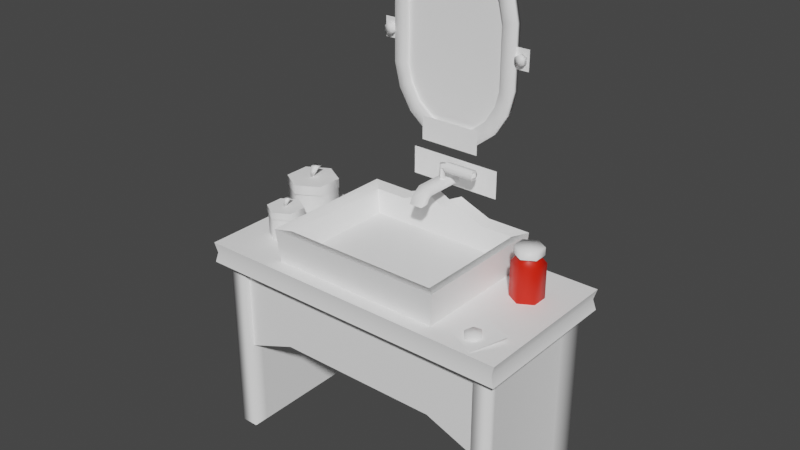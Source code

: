 # Source: 3160_PorcelainSink.blend  (saved by Blender 2.90.8; exported with 4.5.12 LTS)
import bpy
from mathutils import Matrix  # noqa: F401  (used for matrix-valued properties, if any)

bpy.ops.wm.read_factory_settings(use_empty=True)
scene = bpy.context.scene
scene.name = 'Scene'

# ---- materials (node trees are filled in below, after node groups)
mat_material = bpy.data.materials.new('Material')
mat_material.use_transparent_shadow = False
mat_material_001 = bpy.data.materials.new('Material.001')
mat_material_001.use_transparent_shadow = False

# ---- material node trees
mat_material.use_nodes = True; mat_material.node_tree.nodes.clear()
_N = mat_material.node_tree.nodes; _L = mat_material.node_tree.links
n0 = _N.new('ShaderNodeBsdfPrincipled'); n0.name = 'Principled BSDF'; n0.location = (10, 300)
n0.distribution = 'GGX'
n0.subsurface_method = 'BURLEY'
n0.inputs[0].default_value = (1.0, 1.0, 1.0, 1.0)
n0.inputs[3].default_value = 1.45
n0.inputs[27].default_value = (0.0, 0.0, 0.0, 1.0)
n0.inputs[28].default_value = 1.0
n1 = _N.new('ShaderNodeOutputMaterial'); n1.name = 'Material Output'; n1.location = (300, 300)
_L.new(n0.outputs[0], n1.inputs[0])
n1.is_active_output = True
mat_material_001.use_nodes = True; mat_material_001.node_tree.nodes.clear()
_N = mat_material_001.node_tree.nodes; _L = mat_material_001.node_tree.links
n0 = _N.new('ShaderNodeBsdfPrincipled'); n0.name = 'Principled BSDF'; n0.location = (10, 300)
n0.distribution = 'GGX'
n0.subsurface_method = 'BURLEY'
n0.inputs[0].default_value = (0.8, 0.01238, 0.0, 1.0)
n0.inputs[3].default_value = 1.45
n0.inputs[27].default_value = (0.0, 0.0, 0.0, 1.0)
n0.inputs[28].default_value = 1.0
n1 = _N.new('ShaderNodeOutputMaterial'); n1.name = 'Material Output'; n1.location = (300, 300)
_L.new(n0.outputs[0], n1.inputs[0])
n1.is_active_output = True

# ---- world
world_world = bpy.data.worlds.new('World'); scene.world = world_world
world_world.use_nodes = True; world_world.node_tree.nodes.clear()
_N = world_world.node_tree.nodes; _L = world_world.node_tree.links
n0 = _N.new('ShaderNodeOutputWorld'); n0.name = 'World Output'; n0.location = (300, 300)
n1 = _N.new('ShaderNodeBackground'); n1.name = 'Background'; n1.location = (10, 300)
n1.inputs[0].default_value = (0.05088, 0.05088, 0.05088, 1.0)
_L.new(n1.outputs[0], n0.inputs[0])
n0.is_active_output = True
world_world.color = (0.05088, 0.05088, 0.05088)
world_world.use_sun_shadow = False
world_world.sun_shadow_jitter_overblur = 0.0

# ---- meshes
me_3160_porcelainsink = bpy.data.meshes.new('3160_PorcelainSink')
me_3160_porcelainsink.from_pydata([(0.1655, -0.01197, 0.3067), (0.1655, -0.03524, 0.3067), (0.1655, -0.03524, 0.3579), (0.1454, -0.0236, 0.3067), (0.1454, -0.0236, 0.3579), (0.1454, -0.000335, 0.3067), (0.1454, -0.000335, 0.3579), (0.1655, 0.0113, 0.3067), (0.1655, 0.0113, 0.3579), (0.1857, -0.000335, 0.3067), (0.1857, -0.000335, 0.3579), (0.1857, -0.0236, 0.3067), (0.1857, -0.0236, 0.3579), (0.1655, -0.0257, 0.3689), (0.1536, -0.01884, 0.3689), (0.1536, -0.0051, 0.3689), (0.1655, 0.001768, 0.3689), (0.1774, -0.0051, 0.3689), (0.1774, -0.01884, 0.3689), (0.1147, 0.05362, 0.2997), (0.09224, 0.03042, 0.3191), (0.1147, -0.1465, 0.2997), (0.09224, -0.1246, 0.3191), (-0.1417, 0.05362, 0.2997), (-0.1193, 0.03042, 0.3191), (-0.1417, -0.1465, 0.2997), (-0.1193, -0.1246, 0.3191), (0.1198, 0.0568, 0.356), (0.1198, -0.1513, 0.356), (-0.1468, -0.1513, 0.356), (-0.1468, 0.0568, 0.356), (0.1034, 0.04049, 0.3511), (0.1034, -0.1349, 0.3511), (-0.1305, -0.1349, 0.3511), (-0.1305, 0.04049, 0.3511), (-0.08165, 0.0568, 0.356), (0.05458, 0.0568, 0.356), (-0.08172, 0.04049, 0.3511), (0.05465, 0.04049, 0.3511), (-0.03428, 0.0568, 0.3745), (0.007207, 0.0568, 0.3745), (-0.0343, 0.04049, 0.3696), (0.007228, 0.04049, 0.3696), (-0.01354, 0.0568, 0.3638), (-0.01354, 0.04049, 0.3589), (-0.01354, 0.03042, 0.3191), (-0.01421, 0.05362, 0.2997), (0.06605, 0.06169, 0.6739), (-0.09313, 0.06169, 0.6739), (0.06605, 0.06169, 0.503), (-0.09313, 0.06169, 0.503), (0.006548, 0.06169, 0.7154), (-0.03363, 0.06169, 0.7154), (0.006491, 0.06169, 0.4626), (-0.03357, 0.06169, 0.4626), (-0.06953, 0.06714, 0.6838), (-0.06953, 0.05623, 0.6838), (-0.0838, 0.06714, 0.6995), (-0.0838, 0.05623, 0.6995), (-0.1025, 0.05623, 0.6689), (-0.1108, 0.05623, 0.6329), (-0.1108, 0.06714, 0.6329), (-0.1025, 0.06714, 0.6689), (-0.08435, 0.06714, 0.6596), (-0.09088, 0.06714, 0.6312), (-0.09088, 0.05623, 0.6312), (-0.08435, 0.05623, 0.6596), (-0.09097, 0.06714, 0.5437), (-0.09097, 0.05623, 0.5437), (-0.111, 0.06714, 0.5437), (-0.111, 0.05623, 0.5437), (-0.02403, 0.05623, 0.732), (-0.0559, 0.05623, 0.7218), (-0.0559, 0.06714, 0.7218), (-0.02403, 0.06714, 0.732), (-0.02196, 0.06714, 0.7097), (-0.04716, 0.06714, 0.7017), (-0.04716, 0.05623, 0.7017), (-0.02196, 0.05623, 0.7097), (0.04206, 0.06714, 0.6838), (0.04206, 0.05623, 0.6838), (0.05633, 0.06714, 0.6995), (0.05633, 0.05623, 0.6995), (0.07507, 0.05623, 0.6689), (0.08334, 0.05623, 0.6329), (0.08334, 0.06714, 0.6329), (0.07507, 0.06714, 0.6689), (0.05688, 0.06714, 0.6596), (0.06341, 0.06714, 0.6312), (0.06341, 0.05623, 0.6312), (0.05688, 0.05623, 0.6596), (0.0635, 0.06714, 0.5437), (0.0635, 0.05623, 0.5437), (0.08349, 0.06714, 0.5437), (0.08349, 0.05623, 0.5437), (-0.003442, 0.05623, 0.732), (0.02843, 0.05623, 0.7218), (0.02843, 0.06714, 0.7218), (-0.003442, 0.06714, 0.732), (-0.005505, 0.06714, 0.7097), (0.01969, 0.06714, 0.7017), (0.01969, 0.05623, 0.7017), (-0.005505, 0.05623, 0.7097), (-0.06953, 0.06714, 0.494), (-0.06953, 0.05623, 0.494), (-0.0838, 0.06714, 0.4783), (-0.0838, 0.05623, 0.4783), (-0.1025, 0.05623, 0.5089), (-0.1025, 0.06714, 0.5089), (-0.08435, 0.06714, 0.5182), (-0.08435, 0.05623, 0.5182), (-0.02403, 0.05623, 0.4458), (-0.0559, 0.05623, 0.456), (-0.0559, 0.06714, 0.456), (-0.02403, 0.06714, 0.4458), (-0.02196, 0.06714, 0.468), (-0.04716, 0.06714, 0.4761), (-0.04716, 0.05623, 0.4761), (-0.02196, 0.05623, 0.468), (0.04206, 0.06714, 0.494), (0.04206, 0.05623, 0.494), (0.05633, 0.06714, 0.4783), (0.05633, 0.05623, 0.4783), (0.07507, 0.05623, 0.5089), (0.07507, 0.06714, 0.5089), (0.05688, 0.06714, 0.5182), (0.05688, 0.05623, 0.5182), (-0.003442, 0.05623, 0.4458), (0.02843, 0.05623, 0.456), (0.02843, 0.06714, 0.456), (-0.003442, 0.06714, 0.4458), (-0.005505, 0.06714, 0.468), (0.01969, 0.06714, 0.4761), (0.01969, 0.05623, 0.4761), (-0.005505, 0.05623, 0.468), (0.0923, 0.05366, 0.5884), (0.0923, 0.06064, 0.5804), (0.0923, 0.05366, 0.5804), (0.08527, 0.06064, 0.5844), (0.08527, 0.05366, 0.5844), (0.08527, 0.06064, 0.5924), (0.08527, 0.05366, 0.5924), (0.0923, 0.06064, 0.5965), (0.0923, 0.05366, 0.5965), (0.09934, 0.06064, 0.5924), (0.09934, 0.05366, 0.5924), (0.09934, 0.06064, 0.5844), (0.09934, 0.05366, 0.5844), (-0.1196, 0.05366, 0.5884), (-0.1196, 0.06064, 0.5804), (-0.1196, 0.05366, 0.5804), (-0.1267, 0.06064, 0.5844), (-0.1267, 0.05366, 0.5844), (-0.1267, 0.06064, 0.5924), (-0.1267, 0.05366, 0.5924), (-0.1196, 0.06064, 0.5965), (-0.1196, 0.05366, 0.5965), (-0.1126, 0.06064, 0.5924), (-0.1126, 0.05366, 0.5924), (-0.1126, 0.06064, 0.5844), (-0.1126, 0.05366, 0.5844), (0.1027, 0.06066, 0.6035), (0.08254, 0.06066, 0.6035), (0.1027, 0.06066, 0.5745), (0.08254, 0.06066, 0.5745), (-0.1101, 0.06066, 0.6035), (-0.1301, 0.06066, 0.6035), (-0.1101, 0.06066, 0.5745), (-0.1301, 0.06066, 0.5745), (0.03089, 0.05589, 0.4776), (-0.06146, 0.05589, 0.4776), (0.03089, 0.05589, 0.4424), (-0.06146, 0.05589, 0.4424), (0.1027, 0.06128, 0.6035), (0.08254, 0.06128, 0.6035), (0.1027, 0.06128, 0.5745), (0.08254, 0.06128, 0.5745), (-0.1101, 0.06128, 0.6035), (-0.1301, 0.06128, 0.6035), (-0.1101, 0.06128, 0.5745), (-0.1301, 0.06128, 0.5745), (0.06605, 0.06443, 0.6739), (-0.09313, 0.06443, 0.6739), (0.06605, 0.06443, 0.503), (-0.09313, 0.06443, 0.503), (0.006548, 0.06443, 0.7154), (-0.03363, 0.06443, 0.7154), (0.006491, 0.06443, 0.4626), (-0.03357, 0.06443, 0.4626), (-0.2126, 0.04385, -2.384e-07), (-0.2126, 0.04385, 0.2842), (-0.2126, -0.1516, -2.384e-07), (-0.2126, -0.1516, 0.2842), (-0.2399, 0.04385, -2.384e-07), (-0.2399, 0.04385, 0.2842), (-0.2399, -0.1516, -2.384e-07), (-0.2399, -0.1516, 0.2842), (-0.2126, -0.1282, -2.384e-07), (-0.2126, 0.02048, -2.384e-07), (-0.2126, 0.02048, 0.2842), (-0.2126, -0.1282, 0.2842), (-0.2301, 0.02048, -2.384e-07), (-0.2301, -0.1282, -2.384e-07), (-0.2301, -0.1282, 0.2842), (-0.2301, 0.02048, 0.2842), (0.2261, 0.06195, 0.2759), (0.2261, 0.06195, 0.3066), (0.2261, -0.1685, 0.2759), (0.2261, -0.1685, 0.3066), (-0.2531, 0.06195, 0.2759), (-0.2531, 0.06195, 0.3066), (-0.2531, -0.1685, 0.2759), (-0.2531, -0.1685, 0.3066), (0.2218, 0.05996, 0.2913), (0.2218, -0.1665, 0.2913), (-0.2488, -0.1665, 0.2913), (-0.2488, 0.05996, 0.2913), (0.1906, -0.1443, 0.1386), (0.1906, -0.1443, 0.2754), (-0.2177, -0.1443, 0.1386), (-0.2177, -0.1443, 0.2754), (-0.1363, -0.1443, 0.1696), (0.1092, -0.1443, 0.1696), (0.1092, -0.1443, 0.2754), (-0.1363, -0.1443, 0.2754), (0.1855, -0.1516, -2.384e-07), (0.1855, -0.1516, 0.2842), (0.1855, 0.04385, -2.384e-07), (0.1855, 0.04385, 0.2842), (0.2128, -0.1516, -2.384e-07), (0.2128, -0.1516, 0.2842), (0.2128, 0.04385, -2.384e-07), (0.2128, 0.04385, 0.2842), (0.1855, 0.02048, -2.384e-07), (0.1855, -0.1282, -2.384e-07), (0.1855, -0.1282, 0.2842), (0.1855, 0.02048, 0.2842), (0.203, -0.1282, -2.384e-07), (0.203, 0.02048, -2.384e-07), (0.203, 0.02048, 0.2842), (0.203, -0.1282, 0.2842), (-0.2132, -0.0153, 0.3577), (-0.2032, -4.17e-05, 0.3821), (-0.2009, -0.01068, 0.3821), (-0.2139, -0.002402, 0.3821), (-0.2115, -0.01304, 0.3821), (-0.1962, -0.08714, 0.3448), (-0.1891, -0.07634, 0.3621), (-0.1875, -0.08387, 0.3621), (-0.1967, -0.07801, 0.3621), (-0.195, -0.08554, 0.3621), (-0.003608, 0.06558, 0.392), (-0.003608, 0.06558, 0.4022), (-0.003608, 0.001906, 0.392), (-0.003608, 0.001906, 0.4022), (-0.02347, 0.06558, 0.392), (-0.02347, 0.06558, 0.4022), (-0.02347, 0.001906, 0.392), (-0.02347, 0.001906, 0.4022), (-0.003608, -0.01311, 0.3916), (-0.003608, -0.00135, 0.3889), (-0.02347, -0.00135, 0.3889), (-0.02347, -0.01311, 0.3916), (-0.003608, -0.01812, 0.3817), (-0.003608, -0.005204, 0.3821), (-0.02347, -0.005204, 0.3821), (-0.02347, -0.01812, 0.3817), (-0.01354, 0.04382, 0.402), (-0.01354, 0.04382, 0.4248), (-0.009116, 0.03939, 0.402), (-0.009116, 0.03939, 0.4248), (-0.01796, 0.03939, 0.402), (-0.01796, 0.03939, 0.4248), (-0.01354, 0.03497, 0.402), (-0.01354, 0.03497, 0.4248), (-0.01354, 0.04382, 0.4195), (-0.009116, 0.03939, 0.4195), (-0.01354, 0.03497, 0.4195), (-0.01796, 0.03939, 0.4195), (0.04141, 0.04382, 0.4195), (0.04141, 0.04382, 0.4248), (0.0426, 0.03939, 0.4248), (0.04141, 0.03497, 0.4248), (0.0426, 0.03939, 0.4195), (0.04141, 0.03497, 0.4195), (0.1906, -0.1413, 0.1386), (0.1906, -0.1413, 0.2754), (-0.2177, -0.1413, 0.1386), (-0.2177, -0.1413, 0.2754), (-0.1363, -0.1413, 0.1696), (0.1092, -0.1413, 0.1696), (0.1092, -0.1413, 0.2754), (-0.1363, -0.1413, 0.2754), (-0.2094, -0.04783, 0.3049), (-0.2094, -0.04783, 0.3553), (-0.2419, -0.02976, 0.3049), (-0.2419, -0.02976, 0.3553), (-0.2419, 0.006392, 0.3049), (-0.2419, 0.006392, 0.3553), (-0.2094, 0.02447, 0.3049), (-0.2094, 0.02447, 0.3553), (-0.1769, 0.006392, 0.3049), (-0.1769, 0.006392, 0.3553), (-0.1769, -0.02976, 0.3049), (-0.1769, -0.02976, 0.3553), (-0.2094, -0.012, 0.3654), (-0.2094, -0.05025, 0.3512), (-0.2094, -0.05025, 0.3654), (-0.2425, -0.03113, 0.3512), (-0.2425, -0.03113, 0.3654), (-0.2425, 0.007118, 0.3512), (-0.2425, 0.007118, 0.3654), (-0.2094, 0.02624, 0.3512), (-0.2094, 0.02624, 0.3654), (-0.1763, 0.007118, 0.3512), (-0.1763, 0.007118, 0.3654), (-0.1763, -0.03113, 0.3512), (-0.1763, -0.03113, 0.3654), (-0.1935, -0.1104, 0.3053), (-0.1935, -0.1104, 0.343), (-0.2157, -0.09761, 0.3053), (-0.2157, -0.09761, 0.343), (-0.2157, -0.07201, 0.3053), (-0.2157, -0.07201, 0.343), (-0.1935, -0.05921, 0.3053), (-0.1935, -0.05921, 0.343), (-0.1714, -0.07201, 0.3053), (-0.1714, -0.07201, 0.343), (-0.1714, -0.09761, 0.3053), (-0.1714, -0.09761, 0.343), (-0.1935, -0.08481, 0.3503), (-0.1935, -0.1119, 0.3396), (-0.1935, -0.1119, 0.3503), (-0.217, -0.09835, 0.3396), (-0.217, -0.09835, 0.3503), (-0.217, -0.07127, 0.3396), (-0.217, -0.07127, 0.3503), (-0.1935, -0.05773, 0.3396), (-0.1935, -0.05773, 0.3503), (-0.1701, -0.07127, 0.3396), (-0.1701, -0.07127, 0.3503), (-0.1701, -0.09835, 0.3396), (-0.1701, -0.09835, 0.3503), (0.1655, -0.01193, 0.38), (0.1655, -0.03195, 0.3686), (0.1655, -0.03195, 0.38), (0.1482, -0.02194, 0.3686), (0.1482, -0.02194, 0.38), (0.1482, -0.001915, 0.3686), (0.1482, -0.001915, 0.38), (0.1655, 0.008099, 0.3686), (0.1655, 0.008099, 0.38), (0.1829, -0.001915, 0.3686), (0.1829, -0.001915, 0.38), (0.1829, -0.02194, 0.3686), (0.1829, -0.02194, 0.38), (0.1712, -0.1352, 0.3151), (0.1665, -0.1457, 0.3083), (0.1663, -0.1462, 0.3137), (0.1594, -0.1358, 0.3089), (0.1591, -0.1364, 0.3144), (0.1643, -0.1247, 0.3103), (0.1641, -0.1253, 0.3158), (0.1765, -0.1235, 0.311), (0.1762, -0.1241, 0.3164), (0.1836, -0.1334, 0.3103), (0.1834, -0.134, 0.3158), (0.1786, -0.1445, 0.3089), (0.1784, -0.145, 0.3144), (0.03987, 0.03916, 0.4216), (-0.005788, 0.03916, 0.4216), (0.03987, 0.03161, 0.4216), (-0.005788, 0.03161, 0.4216), (0.03987, 0.03538, 0.415), (-0.005788, 0.03538, 0.415), (0.03987, 0.04294, 0.415), (-0.005788, 0.04294, 0.415), (0.03987, 0.04671, 0.4216), (-0.005788, 0.04671, 0.4216), (0.03987, 0.04294, 0.4281), (-0.005788, 0.04294, 0.4281), (0.03987, 0.03538, 0.4281), (-0.005788, 0.03538, 0.4281), (0.1757, -0.01606, 0.3153), (0.1724, -0.01464, 0.3194), (0.1695, -0.02629, 0.3138), (0.1662, -0.02487, 0.3179), (0.1663, -0.01638, 0.3077), (0.163, -0.01496, 0.3118), (0.1725, -0.006146, 0.3092), (0.1692, -0.004727, 0.3133), (0.1819, -0.00583, 0.3168), (0.1786, -0.004411, 0.3209), (0.1851, -0.01574, 0.3229), (0.1818, -0.01433, 0.3269), (0.1789, -0.02598, 0.3214), (0.1756, -0.02456, 0.3254), (0.1556, -0.007264, 0.3151), (0.1585, -0.00897, 0.3194), (0.1528, -0.01869, 0.3124), (0.1558, -0.0204, 0.3167), (0.1457, -0.01242, 0.3199), (0.1487, -0.01412, 0.3241), (0.1484, -0.0009902, 0.3226), (0.1514, -0.002697, 0.3268), (0.1583, 0.004162, 0.3179), (0.1612, 0.002455, 0.3221), (0.1654, -0.002112, 0.3104), (0.1683, -0.003818, 0.3147), (0.1627, -0.01354, 0.3077), (0.1656, -0.01524, 0.312), (0.175, -0.01405, 0.3272), (0.1719, -0.01496, 0.3316), (0.1693, -0.02278, 0.3212), (0.1661, -0.02369, 0.3256), (0.1652, -0.01143, 0.3207), (0.1621, -0.01234, 0.325), (0.171, -0.002701, 0.3267), (0.1678, -0.003607, 0.331), (0.1808, -0.005316, 0.3332), (0.1776, -0.006223, 0.3376), (0.1848, -0.01666, 0.3338), (0.1817, -0.01757, 0.3381), (0.179, -0.0254, 0.3278), (0.1759, -0.0263, 0.3321), (0.2082, -0.1159, 0.3134), (0.161, -0.09469, 0.3134), (0.1871, -0.1629, 0.3077), (0.1399, -0.1416, 0.3077), (0.05653, 0.0669, 0.4225), (-0.08361, 0.0669, 0.4225), (0.05653, 0.0669, 0.3816), (-0.08361, 0.0669, 0.3816), (0.05653, 0.06777, 0.4225), (-0.08361, 0.06777, 0.4225), (0.05653, 0.06777, 0.3816), (-0.08361, 0.06777, 0.3816)], [], [(0, 1, 3), (8, 6, 15, 16), (1, 2, 4, 3), (0, 3, 5), (4, 2, 13, 14), (3, 4, 6, 5), (0, 5, 7), (2, 12, 18, 13), (5, 6, 8, 7), (0, 7, 9), (6, 4, 14, 15), (7, 8, 10, 9), (0, 9, 11), (12, 10, 17, 18), (9, 10, 12, 11), (0, 11, 1), (10, 8, 16, 17), (11, 12, 2, 1), (19, 27, 28, 21), (25, 29, 30, 23), (31, 32, 28, 27), (33, 34, 30, 29), (38, 31, 27, 36), (20, 22, 32, 31), (26, 24, 34, 33), (20, 31, 38), (24, 37, 34), (26, 33, 32, 22), (34, 37, 35, 30), (42, 38, 36, 40), (33, 29, 28, 32), (26, 22, 20, 45), (29, 25, 21, 28), (41, 45, 44), (37, 41, 39, 35), (44, 42, 40, 43), (45, 20, 38, 42), (41, 44, 43, 39), (42, 44, 45), (24, 45, 41, 37), (45, 24, 26), (27, 19, 36), (36, 19, 46, 40), (43, 46, 39), (40, 46, 43), (39, 46, 23, 35), (35, 23, 30), (47, 48, 50, 49), (48, 47, 51, 52), (49, 50, 54, 53), (68, 65, 60, 70), (65, 66, 59, 60), (70, 60, 61, 69), (55, 56, 66, 63), (63, 66, 65, 64), (58, 57, 62, 59), (59, 62, 61, 60), (99, 102, 78, 75), (56, 77, 72, 58), (91, 92, 89, 88), (72, 73, 57, 58), (76, 77, 56, 55), (95, 98, 74, 71), (77, 78, 71, 72), (75, 78, 77, 76), (102, 95, 71, 78), (71, 74, 73, 72), (92, 94, 84, 89), (83, 90, 89, 84), (94, 93, 85, 84), (90, 80, 79, 87), (89, 90, 87, 88), (86, 81, 82, 83), (85, 86, 83, 84), (95, 102, 101, 96), (81, 97, 96, 82), (80, 101, 100, 79), (96, 101, 80, 82), (101, 102, 99, 100), (97, 98, 95, 96), (67, 64, 65, 68), (66, 56, 58, 59), (82, 80, 90, 83), (68, 70, 107, 110), (103, 109, 110, 104), (109, 67, 68, 110), (106, 107, 108, 105), (107, 70, 69, 108), (131, 115, 118, 134), (104, 106, 112, 117), (112, 106, 105, 113), (116, 103, 104, 117), (127, 111, 114, 130), (117, 112, 111, 118), (115, 116, 117, 118), (134, 118, 111, 127), (111, 112, 113, 114), (123, 94, 92, 126), (126, 125, 119, 120), (92, 91, 125, 126), (124, 123, 122, 121), (93, 94, 123, 124), (127, 128, 133, 134), (121, 122, 128, 129), (120, 119, 132, 133), (128, 122, 120, 133), (133, 132, 131, 134), (129, 128, 127, 130), (110, 107, 106, 104), (122, 123, 126, 120), (135, 139, 137), (136, 137, 139, 138), (135, 141, 139), (138, 139, 141, 140), (135, 143, 141), (140, 141, 143, 142), (135, 145, 143), (142, 143, 145, 144), (135, 147, 145), (144, 145, 147, 146), (135, 137, 147), (146, 147, 137, 136), (136, 138, 140, 142, 144, 146), (148, 152, 150), (149, 150, 152, 151), (148, 154, 152), (151, 152, 154, 153), (148, 156, 154), (153, 154, 156, 155), (148, 158, 156), (155, 156, 158, 157), (148, 160, 158), (157, 158, 160, 159), (148, 150, 160), (159, 160, 150, 149), (161, 162, 164, 163), (165, 166, 168, 167), (169, 170, 172, 171), (113, 105, 103, 116), (105, 108, 109, 103), (108, 69, 67, 109), (57, 73, 76, 55), (93, 124, 125, 91), (74, 98, 99, 75), (114, 113, 116, 115), (73, 74, 75, 76), (97, 81, 79, 100), (130, 114, 115, 131), (124, 121, 119, 125), (98, 97, 100, 99), (121, 129, 132, 119), (61, 62, 63, 64), (69, 61, 64, 67), (129, 130, 131, 132), (62, 57, 55, 63), (86, 85, 88, 87), (85, 93, 91, 88), (81, 86, 87, 79), (173, 175, 176, 174), (177, 179, 180, 178), (181, 183, 184, 182), (182, 186, 185, 181), (183, 187, 188, 184), (197, 200, 192, 191), (191, 192, 196, 195), (201, 204, 194, 193), (195, 196, 203, 202), (203, 204, 201, 202), (189, 190, 199, 198), (199, 200, 197, 198), (189, 193, 194, 190), (213, 206, 208, 214), (214, 208, 212, 215), (215, 212, 210, 216), (212, 208, 206, 210), (211, 215, 216, 209), (207, 214, 215, 211), (205, 213, 214, 207), (213, 205, 209, 216), (216, 210, 206, 213), (221, 224, 220, 219), (217, 218, 223, 222), (222, 223, 224, 221), (233, 236, 228, 227), (237, 240, 230, 229), (229, 230, 226, 225), (231, 232, 239, 238), (239, 240, 237, 238), (225, 226, 235, 234), (235, 236, 233, 234), (227, 228, 232, 231), (241, 242, 243), (241, 243, 245), (241, 245, 244), (241, 244, 242), (245, 243, 242, 244), (246, 247, 248), (246, 248, 250), (246, 250, 249), (246, 249, 247), (250, 248, 247, 249), (251, 252, 254, 253), (253, 254, 259, 260), (257, 258, 256, 255), (258, 254, 252, 256), (259, 262, 266, 263), (258, 257, 261, 262), (254, 258, 262, 259), (260, 259, 263, 264), (262, 261, 265, 266), (270, 274, 282, 281), (277, 274, 272, 278), (278, 272, 268, 275), (274, 270, 268, 272), (271, 278, 275, 267), (273, 277, 278, 271), (269, 276, 277, 273), (267, 275, 276, 269), (279, 280, 281, 283), (283, 281, 282, 284), (274, 277, 284, 282), (275, 268, 280, 279), (268, 270, 281, 280), (289, 287, 288, 292), (285, 290, 291, 286), (290, 289, 292, 291), (293, 294, 296, 295), (295, 296, 298, 297), (297, 298, 300, 299), (299, 300, 302, 301), (301, 302, 304, 303), (303, 304, 294, 293), (305, 309, 307), (306, 307, 309, 308), (305, 311, 309), (308, 309, 311, 310), (305, 313, 311), (310, 311, 313, 312), (305, 315, 313), (312, 313, 315, 314), (305, 317, 315), (314, 315, 317, 316), (305, 307, 317), (316, 317, 307, 306), (318, 319, 321, 320), (320, 321, 323, 322), (322, 323, 325, 324), (324, 325, 327, 326), (326, 327, 329, 328), (328, 329, 319, 318), (330, 334, 332), (331, 332, 334, 333), (330, 336, 334), (333, 334, 336, 335), (330, 338, 336), (335, 336, 338, 337), (330, 340, 338), (337, 338, 340, 339), (330, 342, 340), (339, 340, 342, 341), (330, 332, 342), (341, 342, 332, 331), (343, 347, 345), (344, 345, 347, 346), (343, 349, 347), (346, 347, 349, 348), (343, 351, 349), (348, 349, 351, 350), (343, 353, 351), (350, 351, 353, 352), (343, 355, 353), (352, 353, 355, 354), (343, 345, 355), (354, 355, 345, 344), (356, 360, 358), (357, 358, 360, 359), (356, 362, 360), (359, 360, 362, 361), (356, 364, 362), (361, 362, 364, 363), (356, 366, 364), (363, 364, 366, 365), (356, 368, 366), (365, 366, 368, 367), (356, 358, 368), (367, 368, 358, 357), (369, 371, 373), (370, 374, 372), (371, 372, 374, 373), (369, 373, 375), (370, 376, 374), (373, 374, 376, 375), (369, 375, 377), (370, 378, 376), (375, 376, 378, 377), (369, 377, 379), (370, 380, 378), (377, 378, 380, 379), (369, 379, 381), (370, 382, 380), (379, 380, 382, 381), (369, 381, 371), (370, 372, 382), (381, 382, 372, 371), (383, 385, 387), (384, 388, 386), (385, 386, 388, 387), (383, 387, 389), (384, 390, 388), (387, 388, 390, 389), (383, 389, 391), (384, 392, 390), (389, 390, 392, 391), (383, 391, 393), (384, 394, 392), (391, 392, 394, 393), (383, 393, 395), (384, 396, 394), (393, 394, 396, 395), (383, 395, 385), (384, 386, 396), (395, 396, 386, 385), (397, 399, 401), (398, 402, 400), (399, 400, 402, 401), (397, 401, 403), (398, 404, 402), (401, 402, 404, 403), (397, 403, 405), (398, 406, 404), (403, 404, 406, 405), (397, 405, 407), (398, 408, 406), (405, 406, 408, 407), (397, 407, 409), (398, 410, 408), (407, 408, 410, 409), (397, 409, 399), (398, 400, 410), (409, 410, 400, 399), (411, 413, 415), (412, 416, 414), (413, 414, 416, 415), (411, 415, 417), (412, 418, 416), (415, 416, 418, 417), (411, 417, 419), (412, 420, 418), (417, 418, 420, 419), (411, 419, 421), (412, 422, 420), (419, 420, 422, 421), (411, 421, 423), (412, 424, 422), (421, 422, 424, 423), (411, 423, 413), (412, 414, 424), (423, 424, 414, 413), (425, 426, 428, 427), (429, 430, 432, 431), (433, 435, 436, 434)])
me_3160_porcelainsink.polygons.foreach_set('use_smooth', [True] * 361)
me_3160_porcelainsink.polygons.foreach_set('material_index', [0, 1, 1, 0, 1, 1, 0, 1, 1, 0, 1, 1, 0, 1, 1, 0, 1, 1, 0, 0, 0, 0, 0, 0, 0, 0, 0, 0, 0, 0, 0, 0, 0, 0, 0, 0, 0, 0, 0, 0, 0, 0, 0, 0, 0, 0, 0, 0, 0, 0, 0, 0, 0, 0, 0, 0, 0, 0, 0, 0, 0, 0, 0, 0, 0, 0, 0, 0, 0, 0, 0, 0, 0, 0, 0, 0, 0, 0, 0, 0, 0, 0, 0, 0, 0, 0, 0, 0, 0, 0, 0, 0, 0, 0, 0, 0, 0, 0, 0, 0, 0, 0, 0, 0, 0, 0, 0, 0, 0, 0, 0, 0, 0, 0, 0, 0, 0, 0, 0, 0, 0, 0, 0, 0, 0, 0, 0, 0, 0, 0, 0, 0, 0, 0, 0, 0, 0, 0, 0, 0, 0, 0, 0, 0, 0, 0, 0, 0, 0, 0, 0, 0, 0, 0, 0, 0, 0, 0, 0, 0, 0, 0, 0, 0, 0, 0, 0, 0, 0, 0, 0, 0, 0, 0, 0, 0, 0, 0, 0, 0, 0, 0, 0, 0, 0, 0, 0, 0, 0, 0, 0, 0, 0, 0, 0, 0, 0, 0, 0, 0, 0, 0, 0, 0, 0, 0, 0, 0, 0, 0, 0, 0, 0, 0, 0, 0, 0, 0, 0, 0, 0, 0, 0, 0, 0, 0, 0, 0, 0, 0, 0, 0, 0, 0, 0, 0, 0, 0, 0, 0, 0, 0, 0, 0, 0, 0, 0, 0, 0, 0, 0, 0, 0, 0, 0, 0, 0, 0, 0, 0, 0, 0, 0, 0, 0, 0, 0, 0, 0, 0, 0, 0, 0, 0, 0, 0, 0, 0, 0, 0, 0, 0, 0, 0, 0, 0, 0, 0, 0, 0, 0, 0, 0, 0, 0, 0, 0, 0, 0, 0, 0, 0, 0, 0, 0, 0, 0, 0, 0, 0, 0, 0, 0, 0, 0, 0, 0, 0, 0, 0, 0, 0, 0, 0, 0, 0, 0, 0, 0, 0, 0, 0, 0, 0, 0, 0, 0, 0, 0, 0, 0, 0, 0, 0, 0, 0, 0, 0, 0, 0, 0, 0, 0, 0, 0, 0, 0, 0, 0, 0, 0])
_k = set([(19, 27), (20, 22), (20, 31), (20, 45), (21, 28), (22, 26), (22, 32), (23, 30), (24, 26), (24, 34), (24, 45), (25, 29), (26, 33), (27, 28), (27, 31), (27, 36), (28, 29), (28, 32), (29, 30), (29, 33), (30, 34), (30, 35), (31, 38), (34, 37), (35, 39), (36, 40), (37, 41), (38, 42), (39, 43), (40, 43), (41, 44), (42, 44), (205, 213), (206, 208), (206, 210), (206, 213), (207, 214), (208, 212), (208, 214), (209, 216), (210, 212), (210, 216), (211, 215), (212, 215), (268, 270), (270, 274), (270, 281), (273, 277), (274, 277), (307, 309), (307, 317), (309, 311), (310, 311), (311, 313), (313, 315), (315, 317), (332, 334), (332, 342), (334, 336), (335, 336), (336, 338), (338, 340), (340, 342), (371, 373), (371, 381), (372, 374), (372, 382), (373, 375), (374, 376), (375, 377), (376, 378), (377, 378), (377, 379), (378, 380), (379, 381), (380, 382)])
me_3160_porcelainsink.attributes.new('sharp_edge', 'BOOLEAN', 'EDGE').data.foreach_set('value', [ (min(e.vertices), max(e.vertices)) in _k for e in me_3160_porcelainsink.edges])
_uv = me_3160_porcelainsink.uv_layers.new(name='UVMap')
_uv.uv.foreach_set('vector', [0.9096, 0.872, 0.9367, 0.8876, 0.9096, 0.9032, 0.691, 0.3723, 0.7079, 0.3483, 0.7195, 0.3667, 0.7062, 0.381, 0.6129, 0.4491, 0.6808, 0.4466, 0.6877, 0.4738, 0.6163, 0.4866, 0.9096, 0.872, 0.9096, 0.9032, 0.8825, 0.8876, 0.6877, 0.4738, 0.6808, 0.4466, 0.7028, 0.4433, 0.7065, 0.466, 0.6163, 0.4866, 0.6877, 0.4738, 0.7034, 0.5035, 0.6248, 0.5247, 0.9096, 0.872, 0.8825, 0.8876, 0.8825, 0.8563, 0.6808, 0.4466, 0.6795, 0.4199, 0.6995, 0.4207, 0.7028, 0.4433, 0.6468, 0.3203, 0.7079, 0.3483, 0.691, 0.3723, 0.6341, 0.3481, 0.9096, 0.872, 0.8825, 0.8563, 0.9096, 0.8407, 0.7034, 0.5035, 0.6877, 0.4738, 0.7065, 0.466, 0.7195, 0.4844, 0.6341, 0.3481, 0.691, 0.3723, 0.6827, 0.3953, 0.6226, 0.3791, 0.9096, 0.872, 0.9096, 0.8407, 0.9367, 0.8563, 0.6795, 0.4199, 0.6827, 0.3953, 0.7006, 0.3997, 0.6995, 0.4207, 0.6226, 0.3791, 0.6827, 0.3953, 0.6795, 0.4199, 0.6152, 0.4129, 0.9096, 0.872, 0.9367, 0.8563, 0.9367, 0.8876, 0.6827, 0.3953, 0.691, 0.3723, 0.7062, 0.381, 0.7006, 0.3997, 0.6152, 0.4129, 0.6795, 0.4199, 0.6808, 0.4466, 0.6129, 0.4491, 0.0971, 0.7899, 0.1362, 0.7877, 0.1362, 0.9314, 0.0971, 0.9281, 0.6055, 0.7869, 0.6446, 0.7836, 0.6446, 0.9273, 0.6055, 0.9251, 0.06854, 0.9704, 0.06854, 0.8678, 0.0785, 0.8583, 0.0785, 0.9799, 0.9813, 0.8008, 0.9813, 0.6982, 0.9913, 0.6887, 0.9913, 0.8103, 0.4378, 0.5482, 0.4364, 0.578, 0.4258, 0.5874, 0.4272, 0.5481, 0.8501, 0.6651, 0.8501, 0.5745, 0.8699, 0.5684, 0.8699, 0.6709, 0.3845, 0.8572, 0.3845, 0.9477, 0.3647, 0.9536, 0.3647, 0.8511, 0.5857, 0.9285, 0.5664, 0.9357, 0.5652, 0.9059, 0.03723, 0.8719, 0.0167, 0.8945, 0.01795, 0.8647, 0.4805, 0.8058, 0.5002, 0.7992, 0.5002, 0.936, 0.4805, 0.9294, 0.5306, 0.8852, 0.532, 0.915, 0.5214, 0.9151, 0.52, 0.8758, 0.4326, 0.52, 0.4378, 0.5482, 0.4272, 0.5481, 0.4234, 0.5191, 0.9541, 0.8157, 0.9641, 0.8061, 0.9641, 0.9619, 0.9541, 0.9524, 0.3085, 0.352, 0.208, 0.352, 0.208, 0.2783, 0.2583, 0.2783, 0.9348, 0.7417, 0.8957, 0.7381, 0.8957, 0.561, 0.9348, 0.5575, 0.009112, 0.9221, 0.03723, 0.9347, 0.01325, 0.9339, 0.532, 0.915, 0.5268, 0.9432, 0.5176, 0.9441, 0.5214, 0.9151, 0.4378, 0.5087, 0.4326, 0.52, 0.4234, 0.5191, 0.4278, 0.5062, 0.5857, 0.8657, 0.5857, 0.9285, 0.5652, 0.9059, 0.5576, 0.8783, 0.5268, 0.9432, 0.532, 0.9546, 0.522, 0.957, 0.5176, 0.9441, 0.5576, 0.8783, 0.5617, 0.8665, 0.5857, 0.8657, 0.03723, 0.8719, 0.03723, 0.9347, 0.009112, 0.9221, 0.0167, 0.8945, 0.2583, 0.2783, 0.3085, 0.2783, 0.3085, 0.352, 0.528, 0.6706, 0.567, 0.6741, 0.528, 0.7156, 0.528, 0.7156, 0.567, 0.6741, 0.567, 0.7631, 0.5152, 0.7483, 0.5226, 0.7627, 0.567, 0.7631, 0.5152, 0.777, 0.5152, 0.7483, 0.567, 0.7631, 0.5226, 0.7627, 0.5152, 0.777, 0.567, 0.7631, 0.567, 0.8512, 0.528, 0.8097, 0.528, 0.8097, 0.567, 0.8512, 0.528, 0.8548, 0.283, 0.7243, 0.3888, 0.7243, 0.3888, 0.8214, 0.283, 0.8214, 0.3888, 0.7243, 0.283, 0.7243, 0.3226, 0.7132, 0.3493, 0.7132, 0.283, 0.8214, 0.3888, 0.8214, 0.3492, 0.8322, 0.3226, 0.8322, 0.2753, 0.02301, 0.07897, 0.02307, 0.07776, 0.008806, 0.2753, 0.008702, 0.07897, 0.02307, 0.05917, 0.02775, 0.05271, 0.01472, 0.07776, 0.008806, 0.9849, 0.3305, 0.9849, 0.4891, 0.9763, 0.4891, 0.9763, 0.3305, 0.1685, 0.5949, 0.1588, 0.6114, 0.1445, 0.6004, 0.1574, 0.5886, 0.1574, 0.5886, 0.1445, 0.6004, 0.1378, 0.591, 0.1523, 0.5827, 0.9453, 0.05142, 0.9386, 0.05142, 0.9386, 0.02558, 0.9453, 0.02558, 0.9453, 0.02558, 0.9386, 0.02558, 0.9386, 0.008699, 0.9453, 0.008699, 0.2221, 0.6028, 0.2243, 0.6222, 0.2074, 0.6227, 0.2081, 0.6035, 0.0423, 0.03836, 0.02983, 0.05437, 0.0158, 0.04812, 0.03138, 0.02814, 0.2722, 0.5219, 0.2878, 0.5141, 0.2878, 0.5836, 0.2731, 0.577, 0.9453, 0.08691, 0.9386, 0.08691, 0.9386, 0.05142, 0.9453, 0.05142, 0.1865, 0.601, 0.1817, 0.6196, 0.1588, 0.6114, 0.1685, 0.5949, 0.9453, 0.1519, 0.9386, 0.1519, 0.9386, 0.1265, 0.9453, 0.1265, 0.02983, 0.05437, 0.02422, 0.07241, 0.008702, 0.07093, 0.0158, 0.04812, 0.2081, 0.6035, 0.2074, 0.6227, 0.1817, 0.6196, 0.1865, 0.601, 0.02422, 0.08419, 0.008702, 0.08567, 0.008702, 0.07093, 0.02422, 0.07241, 0.9453, 0.1265, 0.9386, 0.1265, 0.9386, 0.08691, 0.9453, 0.08691, 0.2753, 0.1336, 0.2753, 0.1479, 0.07776, 0.1478, 0.07897, 0.1335, 0.05271, 0.1419, 0.05917, 0.1289, 0.07897, 0.1335, 0.07776, 0.1478, 0.9849, 0.6674, 0.9763, 0.6674, 0.9763, 0.5088, 0.9849, 0.5088, 0.2826, 0.5933, 0.2705, 0.6056, 0.2594, 0.5912, 0.2688, 0.5836, 0.2878, 0.5836, 0.2826, 0.5933, 0.2688, 0.5836, 0.2731, 0.577, 0.9386, 0.2528, 0.9386, 0.227, 0.9453, 0.227, 0.9453, 0.2528, 0.9386, 0.2697, 0.9386, 0.2528, 0.9453, 0.2528, 0.9453, 0.2697, 0.008702, 0.08567, 0.02422, 0.08419, 0.02983, 0.1022, 0.0158, 0.1085, 0.9386, 0.227, 0.9386, 0.1915, 0.9453, 0.1915, 0.9453, 0.227, 0.2705, 0.6056, 0.2495, 0.6164, 0.2429, 0.5986, 0.2594, 0.5912, 0.0158, 0.1085, 0.02983, 0.1022, 0.0423, 0.1182, 0.03138, 0.1285, 0.2495, 0.6164, 0.2243, 0.6222, 0.2221, 0.6028, 0.2429, 0.5986, 0.9386, 0.1915, 0.9386, 0.1519, 0.9453, 0.1519, 0.9453, 0.1915, 0.1505, 0.5244, 0.1523, 0.5827, 0.1378, 0.591, 0.1339, 0.517, 0.05917, 0.02775, 0.0423, 0.03836, 0.03138, 0.02814, 0.05271, 0.01472, 0.03138, 0.1285, 0.0423, 0.1182, 0.05917, 0.1289, 0.05271, 0.1419, 0.2753, 0.02301, 0.2753, 0.008702, 0.2995, 0.01472, 0.2931, 0.02775, 0.1656, 0.511, 0.1552, 0.5185, 0.1403, 0.507, 0.1546, 0.4948, 0.1552, 0.5185, 0.1505, 0.5244, 0.1339, 0.517, 0.1403, 0.507, 0.9589, 0.6791, 0.9589, 0.7049, 0.9522, 0.7049, 0.9522, 0.6791, 0.9589, 0.7049, 0.9589, 0.7215, 0.9522, 0.7215, 0.9522, 0.7049, 0.2183, 0.5023, 0.204, 0.5021, 0.2031, 0.4827, 0.2195, 0.4829, 0.31, 0.03836, 0.3209, 0.02814, 0.3365, 0.04812, 0.3224, 0.05437, 0.9589, 0.6436, 0.9589, 0.6791, 0.9522, 0.6791, 0.9522, 0.6436, 0.1828, 0.5037, 0.1656, 0.511, 0.1546, 0.4948, 0.1775, 0.4855, 0.9589, 0.5785, 0.9589, 0.604, 0.9522, 0.604, 0.9522, 0.5785, 0.3224, 0.05437, 0.3365, 0.04812, 0.3436, 0.07093, 0.328, 0.07241, 0.204, 0.5021, 0.1828, 0.5037, 0.1775, 0.4855, 0.2031, 0.4827, 0.328, 0.08419, 0.328, 0.07241, 0.3436, 0.07093, 0.3436, 0.08567, 0.9589, 0.604, 0.9589, 0.6436, 0.9522, 0.6436, 0.9522, 0.604, 0.2995, 0.1419, 0.2753, 0.1479, 0.2753, 0.1336, 0.2931, 0.1289, 0.2815, 0.5047, 0.2679, 0.5159, 0.2577, 0.5099, 0.2672, 0.4937, 0.2878, 0.5141, 0.2722, 0.5219, 0.2679, 0.5159, 0.2815, 0.5047, 0.9522, 0.4776, 0.9589, 0.4776, 0.9589, 0.5035, 0.9522, 0.5035, 0.9522, 0.461, 0.9589, 0.461, 0.9589, 0.4776, 0.9522, 0.4776, 0.3436, 0.08567, 0.3365, 0.1085, 0.3224, 0.1022, 0.328, 0.08419, 0.9522, 0.5035, 0.9589, 0.5035, 0.9589, 0.539, 0.9522, 0.539, 0.2672, 0.4937, 0.2577, 0.5099, 0.2399, 0.5049, 0.2444, 0.4862, 0.3365, 0.1085, 0.3209, 0.1285, 0.31, 0.1182, 0.3224, 0.1022, 0.2444, 0.4862, 0.2399, 0.5049, 0.2183, 0.5023, 0.2195, 0.4829, 0.9522, 0.539, 0.9589, 0.539, 0.9589, 0.5785, 0.9522, 0.5785, 0.2931, 0.02775, 0.2995, 0.01472, 0.3209, 0.02814, 0.31, 0.03836, 0.3209, 0.1285, 0.2995, 0.1419, 0.2931, 0.1289, 0.31, 0.1182, 0.1078, 0.7326, 0.1078, 0.7189, 0.1197, 0.7258, 0.4731, 0.9611, 0.4731, 0.9735, 0.4613, 0.9735, 0.4613, 0.9611, 0.1078, 0.7326, 0.09601, 0.7258, 0.1078, 0.7189, 0.4613, 0.9611, 0.4613, 0.9735, 0.4494, 0.9735, 0.4494, 0.9611, 0.1078, 0.7326, 0.09601, 0.7394, 0.09601, 0.7258, 0.4494, 0.9611, 0.4494, 0.9735, 0.4375, 0.9735, 0.4375, 0.9611, 0.1078, 0.7326, 0.1078, 0.7463, 0.09601, 0.7394, 0.4375, 0.9611, 0.4375, 0.9735, 0.4256, 0.9735, 0.4256, 0.9611, 0.1078, 0.7326, 0.1197, 0.7394, 0.1078, 0.7463, 0.4256, 0.9611, 0.4256, 0.9735, 0.4138, 0.9735, 0.4138, 0.9611, 0.1078, 0.7326, 0.1197, 0.7258, 0.1197, 0.7394, 0.4138, 0.9611, 0.4138, 0.9735, 0.4019, 0.9735, 0.4019, 0.9611, 0.4019, 0.9611, 0.4613, 0.9611, 0.4494, 0.9611, 0.4375, 0.9611, 0.4256, 0.9611, 0.4138, 0.9611, 0.4242, 0.3021, 0.4124, 0.3089, 0.4124, 0.2952, 0.3289, 0.1479, 0.3413, 0.1479, 0.3413, 0.1597, 0.3289, 0.1597, 0.4242, 0.3021, 0.4242, 0.3157, 0.4124, 0.3089, 0.3289, 0.1597, 0.3413, 0.1597, 0.3413, 0.1716, 0.3289, 0.1716, 0.4242, 0.3021, 0.4361, 0.3089, 0.4242, 0.3157, 0.3289, 0.1716, 0.3413, 0.1716, 0.3413, 0.1835, 0.3289, 0.1835, 0.4242, 0.3021, 0.4361, 0.2952, 0.4361, 0.3089, 0.3289, 0.1835, 0.3413, 0.1835, 0.3413, 0.1954, 0.3289, 0.1954, 0.4242, 0.3021, 0.4242, 0.2884, 0.4361, 0.2952, 0.3289, 0.1954, 0.3413, 0.1954, 0.3413, 0.2072, 0.3289, 0.2072, 0.4242, 0.3021, 0.4124, 0.2952, 0.4242, 0.2884, 0.3289, 0.2072, 0.3413, 0.2072, 0.3413, 0.2191, 0.3289, 0.2191, 0.1158, 0.5697, 0.1158, 0.6006, 0.08484, 0.6006, 0.08484, 0.5697, 0.6211, 0.979, 0.5902, 0.979, 0.5902, 0.9481, 0.6211, 0.9481, 0.7449, 0.3055, 0.6607, 0.3055, 0.6607, 0.274, 0.7449, 0.274, 0.1477, 0.2826, 0.1623, 0.2628, 0.1726, 0.2729, 0.1609, 0.2888, 0.1623, 0.2628, 0.1824, 0.2495, 0.1885, 0.2624, 0.1726, 0.2729, 0.1824, 0.2495, 0.2052, 0.2435, 0.2052, 0.2577, 0.1885, 0.2624, 0.4524, 0.2628, 0.467, 0.2826, 0.4538, 0.2888, 0.4421, 0.2729, 0.2052, 0.3815, 0.1824, 0.3755, 0.1885, 0.3626, 0.2052, 0.3673, 0.4737, 0.3052, 0.4737, 0.3198, 0.4591, 0.3184, 0.4591, 0.3067, 0.141, 0.3052, 0.1477, 0.2826, 0.1609, 0.2888, 0.1556, 0.3067, 0.467, 0.2826, 0.4737, 0.3052, 0.4591, 0.3067, 0.4538, 0.2888, 0.467, 0.3424, 0.4524, 0.3622, 0.4421, 0.3521, 0.4538, 0.3362, 0.141, 0.3198, 0.141, 0.3052, 0.1556, 0.3067, 0.1556, 0.3184, 0.1824, 0.3755, 0.1623, 0.3622, 0.1726, 0.3521, 0.1885, 0.3626, 0.4737, 0.3198, 0.467, 0.3424, 0.4538, 0.3362, 0.4591, 0.3184, 0.1623, 0.3622, 0.1477, 0.3424, 0.1609, 0.3362, 0.1726, 0.3521, 0.4087, 0.2436, 0.4323, 0.2495, 0.4262, 0.2624, 0.4076, 0.2578, 0.2052, 0.2435, 0.4087, 0.2436, 0.4076, 0.2578, 0.2052, 0.2577, 0.1477, 0.3424, 0.141, 0.3198, 0.1556, 0.3184, 0.1609, 0.3362, 0.4323, 0.2495, 0.4524, 0.2628, 0.4421, 0.2729, 0.4262, 0.2624, 0.4323, 0.3755, 0.4087, 0.3814, 0.4076, 0.3673, 0.4262, 0.3626, 0.4087, 0.3814, 0.2052, 0.3815, 0.2052, 0.3673, 0.4076, 0.3673, 0.4524, 0.3622, 0.4323, 0.3755, 0.4262, 0.3626, 0.4421, 0.3521, 0.1268, 0.9524, 0.0959, 0.9524, 0.0959, 0.9834, 0.1268, 0.9834, 0.03961, 0.9833, 0.03961, 0.9524, 0.008696, 0.9524, 0.008696, 0.9833, 0.3052, 0.5063, 0.3052, 0.5989, 0.406, 0.5989, 0.406, 0.5063, 0.406, 0.5063, 0.3683, 0.4958, 0.3429, 0.4958, 0.3052, 0.5063, 0.3052, 0.5989, 0.3429, 0.6091, 0.3683, 0.6091, 0.406, 0.5989, 0.8146, 0.008696, 0.8146, 0.2283, 0.7966, 0.2283, 0.7966, 0.008696, 0.7966, 0.008696, 0.7966, 0.2283, 0.7755, 0.2283, 0.7755, 0.008696, 0.2856, 0.1066, 0.06609, 0.1066, 0.06609, 0.08701, 0.2856, 0.08701, 0.7755, 0.008696, 0.7755, 0.2283, 0.7559, 0.2283, 0.7559, 0.008696, 0.4758, 0.2283, 0.361, 0.2283, 0.361, 0.008699, 0.4758, 0.008699, 0.2856, 0.06589, 0.06609, 0.06589, 0.06609, 0.04784, 0.2856, 0.04784, 0.6081, 0.3631, 0.4932, 0.3631, 0.4932, 0.1435, 0.6081, 0.1435, 0.2856, 0.06589, 0.2856, 0.08701, 0.06609, 0.08701, 0.06609, 0.06589, 0.9153, 0.376, 0.9297, 0.3748, 0.9297, 0.5185, 0.9153, 0.5173, 0.8302, 0.2523, 0.8445, 0.2497, 0.8445, 0.5485, 0.8302, 0.5458, 0.09924, 0.5477, 0.08484, 0.549, 0.08484, 0.4052, 0.09924, 0.4065, 0.459, 0.6101, 0.459, 0.3827, 0.5684, 0.3827, 0.5684, 0.6101, 0.1136, 0.549, 0.09924, 0.5477, 0.09924, 0.4065, 0.1136, 0.4052, 0.8158, 0.2497, 0.8302, 0.2523, 0.8302, 0.5458, 0.8158, 0.5485, 0.9009, 0.3748, 0.9153, 0.376, 0.9153, 0.5173, 0.9009, 0.5185, 0.784, 0.2523, 0.7984, 0.2497, 0.7984, 0.5485, 0.784, 0.5458, 0.784, 0.5458, 0.7696, 0.5485, 0.7696, 0.2497, 0.784, 0.2523, 0.4595, 0.693, 0.4595, 0.6306, 0.5075, 0.6306, 0.5075, 0.7114, 0.2665, 0.7114, 0.2665, 0.6306, 0.3145, 0.6306, 0.3145, 0.693, 0.3145, 0.693, 0.3145, 0.6306, 0.4595, 0.6306, 0.4595, 0.693, 0.5858, 0.7675, 0.5858, 0.548, 0.6038, 0.548, 0.6038, 0.7675, 0.008699, 0.624, 0.008699, 0.4045, 0.02827, 0.4045, 0.02827, 0.624, 0.02827, 0.624, 0.02827, 0.4045, 0.04939, 0.4045, 0.04939, 0.624, 0.6249, 0.7675, 0.6249, 0.548, 0.6445, 0.548, 0.6445, 0.7675, 0.1236, 0.3848, 0.008702, 0.3848, 0.008702, 0.1653, 0.1236, 0.1653, 0.04939, 0.624, 0.04939, 0.4045, 0.06744, 0.4045, 0.06744, 0.624, 0.7128, 0.008696, 0.7128, 0.1236, 0.4932, 0.1236, 0.4932, 0.008696, 0.6038, 0.7675, 0.6038, 0.548, 0.6249, 0.548, 0.6249, 0.7675, 0.8783, 0.8353, 0.7658, 0.8316, 0.7838, 0.7956, 0.8783, 0.8353, 0.7838, 0.7956, 0.8152, 0.7702, 0.8783, 0.8353, 0.8152, 0.7702, 0.8419, 0.74, 0.8783, 0.8353, 0.8419, 0.74, 0.8783, 0.7227, 0.8183, 0.8524, 0.8587, 0.8524, 0.8587, 0.8927, 0.8183, 0.8927, 0.2475, 0.7135, 0.14, 0.7587, 0.1414, 0.717, 0.2475, 0.7135, 0.2475, 0.8197, 0.2107, 0.8, 0.2475, 0.7135, 0.2107, 0.8, 0.1712, 0.7865, 0.2475, 0.7135, 0.1712, 0.7865, 0.14, 0.7587, 0.9375, 0.7611, 0.9375, 0.8029, 0.8957, 0.8029, 0.8957, 0.7611, 0.0149, 0.7181, 0.0299, 0.7176, 0.03246, 0.8059, 0.01806, 0.8113, 0.01806, 0.8113, 0.03246, 0.8059, 0.03079, 0.8314, 0.01532, 0.8186, 0.07176, 0.8133, 0.05793, 0.8076, 0.06231, 0.7176, 0.07883, 0.7186, 0.05793, 0.8076, 0.03246, 0.8059, 0.0299, 0.7176, 0.06231, 0.7176, 0.03079, 0.8314, 0.05923, 0.8325, 0.06217, 0.8498, 0.02762, 0.8501, 0.05793, 0.8076, 0.07176, 0.8133, 0.07417, 0.8204, 0.05923, 0.8325, 0.03246, 0.8059, 0.05793, 0.8076, 0.05923, 0.8325, 0.03079, 0.8314, 0.01532, 0.8186, 0.03079, 0.8314, 0.02762, 0.8501, 0.0101, 0.8328, 0.05923, 0.8325, 0.07417, 0.8204, 0.07883, 0.834, 0.06217, 0.8498, 0.7699, 0.5854, 0.8135, 0.5698, 0.8172, 0.7214, 0.7859, 0.7305, 0.7388, 0.8379, 0.7374, 0.8529, 0.7074, 0.8433, 0.7063, 0.8308, 0.7063, 0.8308, 0.7074, 0.8433, 0.6818, 0.8654, 0.6753, 0.8486, 0.7374, 0.8529, 0.7163, 0.9053, 0.6818, 0.8654, 0.7074, 0.8433, 0.702, 0.7829, 0.7063, 0.8308, 0.6753, 0.8486, 0.6635, 0.7934, 0.7388, 0.7851, 0.7388, 0.8379, 0.7063, 0.8308, 0.702, 0.7829, 0.2123, 0.5765, 0.2123, 0.5262, 0.2434, 0.5262, 0.2434, 0.5765, 0.1811, 0.5765, 0.1811, 0.5262, 0.2123, 0.5262, 0.2123, 0.5765, 0.4631, 0.7258, 0.4474, 0.7284, 0.4145, 0.7197, 0.4297, 0.7138, 0.799, 0.7354, 0.7859, 0.7305, 0.8172, 0.7214, 0.8327, 0.7245, 0.8135, 0.5698, 0.8327, 0.5697, 0.8327, 0.7245, 0.8172, 0.7214, 0.4631, 0.8821, 0.4475, 0.8821, 0.4474, 0.7284, 0.4631, 0.7258, 0.4475, 0.8821, 0.4031, 0.8665, 0.4145, 0.7197, 0.4474, 0.7284, 0.189, 0.4625, 0.141, 0.4809, 0.141, 0.4001, 0.189, 0.4001, 0.382, 0.4809, 0.3339, 0.4625, 0.3339, 0.4001, 0.382, 0.4001, 0.3339, 0.4625, 0.189, 0.4625, 0.189, 0.4001, 0.3339, 0.4001, 0.128, 0.6991, 0.128, 0.6437, 0.1677, 0.6437, 0.1677, 0.6991, 0.1677, 0.6991, 0.1677, 0.6437, 0.2075, 0.6437, 0.2075, 0.6991, 0.2075, 0.6991, 0.2075, 0.6437, 0.2473, 0.6437, 0.2473, 0.6991, 0.008702, 0.6991, 0.008702, 0.6437, 0.04846, 0.6437, 0.04846, 0.6991, 0.04846, 0.6991, 0.04846, 0.6437, 0.08822, 0.6437, 0.08822, 0.6991, 0.08822, 0.6991, 0.08822, 0.6437, 0.128, 0.6437, 0.128, 0.6991, 0.1933, 0.8605, 0.1933, 0.9064, 0.1536, 0.8834, 0.9212, 0.1241, 0.9009, 0.1241, 0.9009, 0.0664, 0.9212, 0.0664, 0.1933, 0.8605, 0.2331, 0.8834, 0.1933, 0.9064, 0.9212, 0.0664, 0.9009, 0.0664, 0.9009, 0.008702, 0.9212, 0.008702, 0.1933, 0.8605, 0.2331, 0.8375, 0.2331, 0.8834, 0.9212, 0.3549, 0.9009, 0.3549, 0.9009, 0.2972, 0.9212, 0.2972, 0.1933, 0.8605, 0.1933, 0.8146, 0.2331, 0.8375, 0.9212, 0.2972, 0.9009, 0.2972, 0.9009, 0.2395, 0.9212, 0.2395, 0.1933, 0.8605, 0.1536, 0.8376, 0.1933, 0.8146, 0.9212, 0.2395, 0.9009, 0.2395, 0.9009, 0.1818, 0.9212, 0.1818, 0.1933, 0.8605, 0.1536, 0.8834, 0.1536, 0.8376, 0.9212, 0.1818, 0.9009, 0.1818, 0.9009, 0.1241, 0.9212, 0.1241, 0.6935, 0.6455, 0.7522, 0.6455, 0.7522, 0.6853, 0.6935, 0.6853, 0.6935, 0.6853, 0.7522, 0.6853, 0.7522, 0.725, 0.6935, 0.725, 0.6935, 0.725, 0.7522, 0.725, 0.7522, 0.7648, 0.6935, 0.7648, 0.6935, 0.5262, 0.7522, 0.5262, 0.7522, 0.566, 0.6935, 0.566, 0.6935, 0.566, 0.7522, 0.566, 0.7522, 0.6057, 0.6935, 0.6057, 0.6935, 0.6057, 0.7522, 0.6057, 0.7522, 0.6455, 0.6935, 0.6455, 0.2902, 0.8909, 0.2902, 0.845, 0.3299, 0.868, 0.8619, 0.4308, 0.8835, 0.4308, 0.8835, 0.4885, 0.8619, 0.4885, 0.2902, 0.8909, 0.2505, 0.868, 0.2902, 0.845, 0.8619, 0.4885, 0.8835, 0.4885, 0.8835, 0.5462, 0.8619, 0.5462, 0.2902, 0.8909, 0.2505, 0.9139, 0.2505, 0.868, 0.8619, 0.2001, 0.8835, 0.2001, 0.8835, 0.2577, 0.8619, 0.2577, 0.2902, 0.8909, 0.2902, 0.9368, 0.2505, 0.9139, 0.8619, 0.2577, 0.8835, 0.2577, 0.8835, 0.3154, 0.8619, 0.3154, 0.2902, 0.8909, 0.3299, 0.9139, 0.2902, 0.9368, 0.8619, 0.3154, 0.8835, 0.3154, 0.8835, 0.3731, 0.8619, 0.3731, 0.2902, 0.8909, 0.3299, 0.868, 0.3299, 0.9139, 0.8619, 0.3731, 0.8835, 0.3731, 0.8835, 0.4308, 0.8619, 0.4308, 0.683, 0.9346, 0.7041, 0.9467, 0.683, 0.9589, 0.675, 0.6276, 0.6619, 0.6276, 0.6619, 0.5967, 0.675, 0.5967, 0.683, 0.9346, 0.7041, 0.9224, 0.7041, 0.9467, 0.675, 0.5967, 0.6619, 0.5967, 0.6619, 0.5658, 0.675, 0.5658, 0.683, 0.9346, 0.683, 0.9103, 0.7041, 0.9224, 0.675, 0.5658, 0.6619, 0.5658, 0.6619, 0.5349, 0.675, 0.5349, 0.683, 0.9346, 0.662, 0.9224, 0.683, 0.9103, 0.675, 0.7202, 0.6619, 0.7202, 0.6619, 0.6893, 0.675, 0.6893, 0.683, 0.9346, 0.662, 0.9467, 0.662, 0.9224, 0.675, 0.6893, 0.6619, 0.6893, 0.6619, 0.6585, 0.675, 0.6585, 0.683, 0.9346, 0.683, 0.9589, 0.662, 0.9467, 0.675, 0.6585, 0.6619, 0.6585, 0.6619, 0.6276, 0.675, 0.6276, 0.7757, 0.8829, 0.8009, 0.8975, 0.7757, 0.9121, 0.7377, 0.4429, 0.7504, 0.4429, 0.7504, 0.4721, 0.7377, 0.4721, 0.7757, 0.8829, 0.8009, 0.8683, 0.8009, 0.8975, 0.7377, 0.4721, 0.7504, 0.4721, 0.7504, 0.5013, 0.7377, 0.5013, 0.7757, 0.8829, 0.7757, 0.8537, 0.8009, 0.8683, 0.7377, 0.3262, 0.7504, 0.3262, 0.7504, 0.3554, 0.7377, 0.3554, 0.7757, 0.8829, 0.7504, 0.8683, 0.7757, 0.8537, 0.7377, 0.3554, 0.7504, 0.3554, 0.7504, 0.3845, 0.7377, 0.3845, 0.7757, 0.8829, 0.7504, 0.8975, 0.7504, 0.8683, 0.7377, 0.3845, 0.7504, 0.3845, 0.7504, 0.4137, 0.7377, 0.4137, 0.7757, 0.8829, 0.7757, 0.9121, 0.7504, 0.8975, 0.7377, 0.4137, 0.7504, 0.4137, 0.7504, 0.4429, 0.7377, 0.4429, 0.86, 0.6999, 0.8699, 0.7056, 0.86, 0.7113, 0.5348, 0.6434, 0.5249, 0.6377, 0.5348, 0.632, 0.395, 0.3126, 0.3259, 0.3126, 0.3259, 0.3012, 0.395, 0.3012, 0.86, 0.6999, 0.86, 0.7113, 0.8501, 0.7056, 0.5348, 0.6434, 0.5249, 0.6491, 0.5249, 0.6377, 0.395, 0.3012, 0.3259, 0.3012, 0.3259, 0.2898, 0.395, 0.2898, 0.86, 0.6999, 0.8501, 0.7056, 0.8501, 0.6942, 0.5348, 0.6434, 0.5348, 0.6548, 0.5249, 0.6491, 0.395, 0.2898, 0.3259, 0.2898, 0.3259, 0.2783, 0.395, 0.2783, 0.86, 0.6999, 0.8501, 0.6942, 0.86, 0.6885, 0.5348, 0.6434, 0.5447, 0.6491, 0.5348, 0.6548, 0.395, 0.3469, 0.3259, 0.3469, 0.3259, 0.3355, 0.395, 0.3355, 0.86, 0.6999, 0.86, 0.6885, 0.8699, 0.6942, 0.5348, 0.6434, 0.5447, 0.6377, 0.5447, 0.6491, 0.395, 0.3355, 0.3259, 0.3355, 0.3259, 0.324, 0.395, 0.324, 0.86, 0.6999, 0.8699, 0.6942, 0.8699, 0.7056, 0.5348, 0.6434, 0.5348, 0.632, 0.5447, 0.6377, 0.395, 0.324, 0.3259, 0.324, 0.3259, 0.3126, 0.395, 0.3126, 0.2138, 0.9381, 0.2342, 0.9499, 0.2138, 0.9617, 0.8061, 0.9381, 0.8061, 0.9146, 0.8265, 0.9264, 0.9855, 0.2402, 0.9752, 0.2402, 0.9752, 0.2166, 0.9855, 0.2166, 0.2138, 0.9381, 0.2138, 0.9617, 0.1935, 0.9499, 0.8061, 0.9381, 0.7857, 0.9264, 0.8061, 0.9146, 0.9855, 0.2166, 0.9752, 0.2166, 0.9752, 0.1931, 0.9855, 0.1931, 0.2138, 0.9381, 0.1935, 0.9499, 0.1935, 0.9264, 0.8061, 0.9381, 0.7857, 0.9499, 0.7857, 0.9264, 0.9855, 0.1931, 0.9752, 0.1931, 0.9752, 0.1696, 0.9855, 0.1696, 0.2138, 0.9381, 0.1935, 0.9264, 0.2138, 0.9146, 0.8061, 0.9381, 0.8061, 0.9617, 0.7857, 0.9499, 0.9855, 0.3107, 0.9752, 0.3107, 0.9752, 0.2872, 0.9855, 0.2872, 0.2138, 0.9381, 0.2138, 0.9146, 0.2342, 0.9264, 0.8061, 0.9381, 0.8265, 0.9499, 0.8061, 0.9617, 0.9855, 0.2872, 0.9752, 0.2872, 0.9752, 0.2637, 0.9855, 0.2637, 0.2138, 0.9381, 0.2342, 0.9264, 0.2342, 0.9499, 0.8061, 0.9381, 0.8265, 0.9264, 0.8265, 0.9499, 0.9855, 0.2637, 0.9752, 0.2637, 0.9752, 0.2402, 0.9855, 0.2402, 0.8749, 0.9307, 0.8749, 0.9059, 0.8963, 0.9183, 0.4233, 0.9176, 0.4233, 0.8929, 0.4447, 0.9053, 0.9471, 0.3903, 0.9578, 0.3903, 0.9578, 0.415, 0.9471, 0.415, 0.8749, 0.9307, 0.8963, 0.9183, 0.8963, 0.943, 0.4233, 0.9176, 0.4019, 0.9053, 0.4233, 0.8929, 0.9471, 0.415, 0.9578, 0.415, 0.9578, 0.4398, 0.9471, 0.4398, 0.8749, 0.9307, 0.8963, 0.943, 0.8749, 0.9554, 0.4233, 0.9176, 0.4019, 0.93, 0.4019, 0.9053, 0.9471, 0.2914, 0.9578, 0.2914, 0.9578, 0.3161, 0.9471, 0.3161, 0.8749, 0.9307, 0.8749, 0.9554, 0.8535, 0.943, 0.4233, 0.9176, 0.4233, 0.9423, 0.4019, 0.93, 0.9471, 0.3161, 0.9578, 0.3161, 0.9578, 0.3408, 0.9471, 0.3408, 0.8749, 0.9307, 0.8535, 0.943, 0.8535, 0.9183, 0.4233, 0.9176, 0.4447, 0.93, 0.4233, 0.9423, 0.9471, 0.3408, 0.9578, 0.3408, 0.9578, 0.3656, 0.9471, 0.3656, 0.8749, 0.9307, 0.8535, 0.9183, 0.8749, 0.9059, 0.4233, 0.9176, 0.4447, 0.9053, 0.4447, 0.93, 0.9471, 0.3656, 0.9578, 0.3656, 0.9578, 0.3903, 0.9471, 0.3903, 0.7433, 0.9382, 0.7637, 0.9499, 0.7433, 0.9617, 0.3257, 0.9599, 0.3461, 0.9717, 0.3258, 0.9834, 0.973, 0.07925, 0.9627, 0.07925, 0.9627, 0.05573, 0.973, 0.05573, 0.7433, 0.9382, 0.7433, 0.9617, 0.7229, 0.9499, 0.3257, 0.9599, 0.3461, 0.9481, 0.3461, 0.9717, 0.973, 0.05573, 0.9627, 0.05573, 0.9627, 0.03222, 0.973, 0.03222, 0.7433, 0.9382, 0.7229, 0.9499, 0.7229, 0.9264, 0.3257, 0.9599, 0.3257, 0.9364, 0.3461, 0.9481, 0.973, 0.03222, 0.9627, 0.03222, 0.9627, 0.008702, 0.973, 0.008702, 0.7433, 0.9382, 0.7229, 0.9264, 0.7433, 0.9146, 0.3257, 0.9599, 0.3054, 0.9481, 0.3257, 0.9364, 0.973, 0.1498, 0.9627, 0.1498, 0.9627, 0.1263, 0.973, 0.1263, 0.7433, 0.9382, 0.7433, 0.9146, 0.7637, 0.9264, 0.3257, 0.9599, 0.3054, 0.9717, 0.3054, 0.9481, 0.973, 0.1263, 0.9627, 0.1263, 0.9627, 0.1028, 0.973, 0.1028, 0.7433, 0.9382, 0.7637, 0.9264, 0.7637, 0.9499, 0.3257, 0.9599, 0.3258, 0.9834, 0.3054, 0.9717, 0.973, 0.1028, 0.9627, 0.1028, 0.9627, 0.07925, 0.973, 0.07925, 0.6255, 0.2565, 0.6255, 0.1435, 0.7385, 0.1435, 0.7385, 0.2565, 0.8813, 0.008701, 0.8813, 0.1792, 0.832, 0.1792, 0.832, 0.008701, 0.8813, 0.008698, 0.832, 0.008698, 0.832, 0.1792, 0.8813, 0.1792])
me_3160_porcelainsink.materials.append(mat_material)
me_3160_porcelainsink.materials.append(mat_material_001)
me_3160_porcelainsink.use_remesh_fix_poles = True
me_3160_porcelainsink.use_remesh_preserve_attributes = False
me_3160_porcelainsink.use_mirror_vertex_groups = False
me_3160_porcelainsink.update()
me_3160_porcelainsink.normals_split_custom_set([tuple(v) for v in zip(*[iter([4.966e-07, 0.0, -1.0, 5.208e-08, -0.7924, -0.61, -0.6862, -0.3962, -0.61, -9.56e-07, 0.9482, 0.3177, -0.8212, 0.4741, 0.3177, -0.6543, 0.3777, 0.6552, -4.609e-07, 0.7555, 0.6552, 5.208e-08, -0.7924, -0.61, 3.123e-07, -0.9482, 0.3177, -0.8212, -0.4741, 0.3177, -0.6862, -0.3962, -0.61, 4.966e-07, 0.0, -1.0, -0.6862, -0.3962, -0.61, -0.6862, 0.3962, -0.61, -0.8212, -0.4741, 0.3177, 3.123e-07, -0.9482, 0.3177, -1.707e-08, -0.7555, 0.6552, -0.6543, -0.3777, 0.6552, -0.6862, -0.3962, -0.61, -0.8212, -0.4741, 0.3177, -0.8212, 0.4741, 0.3177, -0.6862, 0.3962, -0.61, 4.966e-07, 0.0, -1.0, -0.6862, 0.3962, -0.61, 5.99e-08, 0.7924, -0.61, 3.123e-07, -0.9482, 0.3177, 0.8212, -0.4741, 0.3177, 0.6543, -0.3777, 0.6552, -1.707e-08, -0.7555, 0.6552, -0.6862, 0.3962, -0.61, -0.8212, 0.4741, 0.3177, -9.56e-07, 0.9482, 0.3177, 5.99e-08, 0.7924, -0.61, 4.966e-07, 0.0, -1.0, 5.99e-08, 0.7924, -0.61, 0.6862, 0.3962, -0.61, -0.8212, 0.4741, 0.3177, -0.8212, -0.4741, 0.3177, -0.6543, -0.3777, 0.6552, -0.6543, 0.3777, 0.6552, 5.99e-08, 0.7924, -0.61, -9.56e-07, 0.9482, 0.3177, 0.8212, 0.4741, 0.3177, 0.6862, 0.3962, -0.61, 4.966e-07, 0.0, -1.0, 0.6862, 0.3962, -0.61, 0.6862, -0.3962, -0.61, 0.8212, -0.4741, 0.3177, 0.8212, 0.4741, 0.3177, 0.6543, 0.3777, 0.6552, 0.6543, -0.3777, 0.6552, 0.6862, 0.3962, -0.61, 0.8212, 0.4741, 0.3177, 0.8212, -0.4741, 0.3177, 0.6862, -0.3962, -0.61, 4.966e-07, 0.0, -1.0, 0.6862, -0.3962, -0.61, 5.208e-08, -0.7924, -0.61, 0.8212, 0.4741, 0.3177, -9.56e-07, 0.9482, 0.3177, -4.609e-07, 0.7555, 0.6552, 0.6543, 0.3777, 0.6552, 0.6862, -0.3962, -0.61, 0.8212, -0.4741, 0.3177, 3.123e-07, -0.9482, 0.3177, 5.208e-08, -0.7924, -0.61, 0.9959, 1.21e-07, -0.09007, 0.9959, 1.21e-07, -0.09007, 0.9959, 1.21e-07, -0.09007, 0.9959, 1.21e-07, -0.09007, -0.9959, -2.419e-07, -0.09007, -0.9959, -2.419e-07, -0.09007, -0.9959, -2.419e-07, -0.09007, -0.9959, -2.419e-07, -0.09007, -0.5793, -1.036e-07, 0.8151, -0.578, -1.034e-07, 0.816, -0.2904, -5.342e-08, 0.9569, -0.2904, -5.342e-08, 0.9569, 0.578, 1.034e-07, 0.816, 0.5793, 1.036e-07, 0.8151, 0.2904, 5.342e-08, 0.9569, 0.2904, 5.342e-08, 0.9569, 0.1711, -0.2857, 0.9429, -2.181e-07, -0.2904, 0.9569, -2.181e-07, -0.2904, 0.9569, 0.184, -0.2849, 0.9407, -0.9439, -1.661e-07, 0.3302, -0.9439, -1.661e-07, 0.3302, -0.578, -1.034e-07, 0.816, -0.5793, -1.036e-07, 0.8151, 0.9439, 1.661e-07, 0.3302, 0.9439, 1.661e-07, 0.3302, 0.5793, 1.036e-07, 0.8151, 0.578, 1.034e-07, 0.816, 0.01128, -0.9605, 0.278, 6.669e-08, -0.954, 0.2999, 0.02316, -0.9668, 0.2547, -0.01128, -0.9605, 0.278, -0.02316, -0.9668, 0.2547, 6.669e-08, -0.954, 0.2999, -1.242e-07, 0.9513, 0.3083, -1.275e-07, 0.5804, 0.8143, -1.275e-07, 0.5804, 0.8143, -1.242e-07, 0.9513, 0.3083, 2.611e-07, -0.2904, 0.9569, -0.1711, -0.2857, 0.9429, -0.184, -0.285, 0.9407, 2.611e-07, -0.2904, 0.9569, -0.05325, -0.2896, 0.9557, 0.1711, -0.2857, 0.9429, 0.184, -0.2849, 0.9407, -0.04628, -0.2897, 0.956, -1.275e-07, 0.5804, 0.8143, -1.091e-07, 0.2904, 0.9569, -1.091e-07, 0.2904, 0.9569, -1.275e-07, 0.5804, 0.8143, -6.784e-08, 0.0, 1.0, -1.096e-07, 0.0, 1.0, -1.096e-07, 0.0, 1.0, -7.572e-08, 0.0, 1.0, 1.102e-07, -0.9964, -0.08439, 1.102e-07, -0.9964, -0.08439, 1.102e-07, -0.9964, -0.08439, 1.102e-07, -0.9964, -0.08439, 0.01913, -0.9697, 0.2434, 1.779e-07, -0.97, 0.2432, 2.737e-07, -0.9695, 0.2451, -0.1711, -0.2857, 0.9429, 0.05325, -0.2896, 0.9557, 0.04628, -0.2897, 0.956, -0.184, -0.285, 0.9407, 6.932e-08, -0.2907, 0.9568, -0.05325, -0.2896, 0.9557, -0.04628, -0.2897, 0.956, 7.797e-08, -0.2907, 0.9568, 1.779e-07, -0.97, 0.2432, 0.01128, -0.9605, 0.278, 0.02316, -0.9668, 0.2547, -0.01913, -0.9697, 0.2434, 0.05325, -0.2896, 0.9557, 6.932e-08, -0.2907, 0.9568, 7.797e-08, -0.2907, 0.9568, 0.04628, -0.2897, 0.956, -0.01913, -0.9697, 0.2434, 2.737e-07, -0.9695, 0.2451, 1.779e-07, -0.97, 0.2432, -0.01128, -0.9605, 0.278, 1.779e-07, -0.97, 0.2432, 0.01913, -0.9697, 0.2434, -0.02316, -0.9668, 0.2547, -7.572e-08, 0.0, 1.0, 0.0, 0.0, 1.0, -6.784e-08, 0.0, 1.0, -1.266e-07, 0.9984, -0.05637, -0.002382, 0.9986, -0.05348, -0.004119, 0.9987, -0.05136, -0.004119, 0.9987, -0.05136, -0.002382, 0.9986, -0.05348, 3.649e-05, 0.9988, -0.04994, 0.005754, 0.9987, -0.04992, 0.000267, 0.9988, -0.04953, 3.649e-05, 0.9988, -0.04994, -0.005848, 0.9987, -0.04977, 0.005754, 0.9987, -0.04992, 3.649e-05, 0.9988, -0.04994, 0.000267, 0.9988, -0.04953, -0.005848, 0.9987, -0.04977, 3.649e-05, 0.9988, -0.04994, 0.002403, 0.9986, -0.05351, 0.004156, 0.9987, -0.05142, 0.004156, 0.9987, -0.05142, 0.002403, 0.9986, -0.05351, -1.898e-07, 0.9984, -0.05637, 3.606e-07, -1.0, 3.838e-07, 3.606e-07, -1.0, 3.838e-07, 3.658e-07, -1.0, 9.986e-08, 3.658e-07, -1.0, 9.986e-08, 3.606e-07, -1.0, 3.838e-07, 3.606e-07, -1.0, 3.838e-07, 3.55e-07, -1.0, 2.254e-07, 3.55e-07, -1.0, 2.254e-07, 3.658e-07, -1.0, 9.986e-08, 3.658e-07, -1.0, 9.986e-08, 3.739e-07, -1.0, -8.096e-07, 3.739e-07, -1.0, -8.096e-07, 0.6706, -0.7369, 0.08533, 0.6756, -0.7333, -0.07699, -0.7259, -0.6828, 0.08297, -0.727, -0.6812, -0.08613, 0.6756, -0.7333, -0.07699, 0.6174, -0.7452, -0.2521, -0.6851, -0.6726, 0.2797, -0.7259, -0.6828, 0.08297, -0.727, -0.6812, -0.08613, -0.7259, -0.6828, 0.08297, -0.7259, 0.6828, 0.08297, -0.727, 0.6812, -0.08613, 0.4977, 0.7481, -0.4389, 0.4977, -0.7481, -0.4389, 0.6174, -0.7452, -0.2521, 0.6174, 0.7452, -0.2521, 0.6174, 0.7452, -0.2521, 0.6174, -0.7452, -0.2521, 0.6756, -0.7333, -0.07699, 0.6756, 0.7333, -0.07699, -0.5567, -0.6703, 0.4906, -0.5567, 0.6703, 0.4906, -0.6851, 0.6726, 0.2797, -0.6851, -0.6726, 0.2797, -0.6851, -0.6726, 0.2797, -0.6851, 0.6726, 0.2797, -0.7259, 0.6828, 0.08297, -0.7259, -0.6828, 0.08297, -0.103, 0.7435, -0.6608, -0.103, -0.7435, -0.6608, 0.103, -0.7435, -0.6608, 0.103, 0.7435, -0.6608, 0.4977, -0.7481, -0.4389, 0.3123, -0.7504, -0.5826, -0.3517, -0.6683, 0.6555, -0.5567, -0.6703, 0.4906, -0.6706, 0.7369, 0.08533, -0.6706, -0.7369, 0.08533, -0.6756, -0.7333, -0.07699, -0.6756, 0.7333, -0.07699, -0.3517, -0.6683, 0.6555, -0.3517, 0.6683, 0.6555, -0.5567, 0.6703, 0.4906, -0.5567, -0.6703, 0.4906, 0.3123, 0.7504, -0.5826, 0.3123, -0.7504, -0.5826, 0.4977, -0.7481, -0.4389, 0.4977, 0.7481, -0.4389, 0.1138, -0.674, 0.7299, 0.1138, 0.674, 0.7299, -0.1138, 0.674, 0.7299, -0.1138, -0.674, 0.7299, 0.3123, -0.7504, -0.5826, 0.103, -0.7435, -0.6608, -0.1138, -0.674, 0.7299, -0.3517, -0.6683, 0.6555, 0.103, 0.7435, -0.6608, 0.103, -0.7435, -0.6608, 0.3123, -0.7504, -0.5826, 0.3123, 0.7504, -0.5826, -0.103, -0.7435, -0.6608, 0.1138, -0.674, 0.7299, -0.1138, -0.674, 0.7299, 0.103, -0.7435, -0.6608, -0.1138, -0.674, 0.7299, -0.1138, 0.674, 0.7299, -0.3517, 0.6683, 0.6555, -0.3517, -0.6683, 0.6555, -0.6706, -0.7369, 0.08533, 0.727, -0.6812, -0.08613, 0.7259, -0.6828, 0.08297, -0.6756, -0.7333, -0.07699, 0.6851, -0.6726, 0.2797, -0.6174, -0.7452, -0.2521, -0.6756, -0.7333, -0.07699, 0.7259, -0.6828, 0.08297, 0.727, -0.6812, -0.08613, 0.727, 0.6812, -0.08613, 0.7259, 0.6828, 0.08297, 0.7259, -0.6828, 0.08297, -0.6174, -0.7452, -0.2521, -0.4977, -0.7481, -0.4389, -0.4977, 0.7481, -0.4389, -0.6174, 0.7452, -0.2521, -0.6756, -0.7333, -0.07699, -0.6174, -0.7452, -0.2521, -0.6174, 0.7452, -0.2521, -0.6756, 0.7333, -0.07699, 0.6851, 0.6726, 0.2797, 0.5567, 0.6703, 0.4906, 0.5567, -0.6703, 0.4906, 0.6851, -0.6726, 0.2797, 0.7259, 0.6828, 0.08297, 0.6851, 0.6726, 0.2797, 0.6851, -0.6726, 0.2797, 0.7259, -0.6828, 0.08297, 0.1138, -0.674, 0.7299, -0.103, -0.7435, -0.6608, -0.3123, -0.7504, -0.5826, 0.3517, -0.6683, 0.6555, 0.5567, 0.6703, 0.4906, 0.3517, 0.6683, 0.6555, 0.3517, -0.6683, 0.6555, 0.5567, -0.6703, 0.4906, -0.4977, -0.7481, -0.4389, -0.3123, -0.7504, -0.5826, -0.3123, 0.7504, -0.5826, -0.4977, 0.7481, -0.4389, 0.3517, -0.6683, 0.6555, -0.3123, -0.7504, -0.5826, -0.4977, -0.7481, -0.4389, 0.5567, -0.6703, 0.4906, -0.3123, -0.7504, -0.5826, -0.103, -0.7435, -0.6608, -0.103, 0.7435, -0.6608, -0.3123, 0.7504, -0.5826, 0.3517, 0.6683, 0.6555, 0.1138, 0.674, 0.7299, 0.1138, -0.674, 0.7299, 0.3517, -0.6683, 0.6555, 0.6706, 0.7369, 0.08533, 0.6756, 0.7333, -0.07699, 0.6756, -0.7333, -0.07699, 0.6706, -0.7369, 0.08533, 0.6174, -0.7452, -0.2521, 0.4977, -0.7481, -0.4389, -0.5567, -0.6703, 0.4906, -0.6851, -0.6726, 0.2797, 0.5567, -0.6703, 0.4906, -0.4977, -0.7481, -0.4389, -0.6174, -0.7452, -0.2521, 0.6851, -0.6726, 0.2797, 0.6706, -0.7369, 0.08533, -0.727, -0.6812, -0.08613, -0.6825, -0.6738, -0.2833, 0.6173, -0.7418, 0.2622, 0.4977, 0.7481, 0.4389, 0.6173, 0.7418, 0.2622, 0.6173, -0.7418, 0.2622, 0.4977, -0.7481, 0.4389, 0.6173, 0.7418, 0.2622, 0.6706, 0.7369, 0.08533, 0.6706, -0.7369, 0.08533, 0.6173, -0.7418, 0.2622, -0.5567, -0.6703, -0.4906, -0.6825, -0.6738, -0.2833, -0.6825, 0.6738, -0.2833, -0.5567, 0.6703, -0.4906, -0.6825, -0.6738, -0.2833, -0.727, -0.6812, -0.08613, -0.727, 0.6812, -0.08613, -0.6825, 0.6738, -0.2833, -0.103, 0.7435, 0.6608, 0.103, 0.7435, 0.6608, 0.103, -0.7435, 0.6608, -0.103, -0.7435, 0.6608, 0.4977, -0.7481, 0.4389, -0.5567, -0.6703, -0.4906, -0.3517, -0.6683, -0.6555, 0.3123, -0.7504, 0.5826, -0.3517, -0.6683, -0.6555, -0.5567, -0.6703, -0.4906, -0.5567, 0.6703, -0.4906, -0.3517, 0.6683, -0.6555, 0.3123, 0.7504, 0.5826, 0.4977, 0.7481, 0.4389, 0.4977, -0.7481, 0.4389, 0.3123, -0.7504, 0.5826, 0.1138, -0.674, -0.7299, -0.1138, -0.674, -0.7299, -0.1138, 0.674, -0.7299, 0.1138, 0.674, -0.7299, 0.3123, -0.7504, 0.5826, -0.3517, -0.6683, -0.6555, -0.1138, -0.674, -0.7299, 0.103, -0.7435, 0.6608, 0.103, 0.7435, 0.6608, 0.3123, 0.7504, 0.5826, 0.3123, -0.7504, 0.5826, 0.103, -0.7435, 0.6608, -0.103, -0.7435, 0.6608, 0.103, -0.7435, 0.6608, -0.1138, -0.674, -0.7299, 0.1138, -0.674, -0.7299, -0.1138, -0.674, -0.7299, -0.3517, -0.6683, -0.6555, -0.3517, 0.6683, -0.6555, -0.1138, 0.674, -0.7299, 0.6825, -0.6738, -0.2833, 0.727, -0.6812, -0.08613, -0.6706, -0.7369, 0.08533, -0.6173, -0.7418, 0.2622, -0.6173, -0.7418, 0.2622, -0.6173, 0.7418, 0.2622, -0.4977, 0.7481, 0.4389, -0.4977, -0.7481, 0.4389, -0.6706, -0.7369, 0.08533, -0.6706, 0.7369, 0.08533, -0.6173, 0.7418, 0.2622, -0.6173, -0.7418, 0.2622, 0.6825, 0.6738, -0.2833, 0.6825, -0.6738, -0.2833, 0.5567, -0.6703, -0.4906, 0.5567, 0.6703, -0.4906, 0.727, 0.6812, -0.08613, 0.727, -0.6812, -0.08613, 0.6825, -0.6738, -0.2833, 0.6825, 0.6738, -0.2833, 0.1138, -0.674, -0.7299, 0.3517, -0.6683, -0.6555, -0.3123, -0.7504, 0.5826, -0.103, -0.7435, 0.6608, 0.5567, 0.6703, -0.4906, 0.5567, -0.6703, -0.4906, 0.3517, -0.6683, -0.6555, 0.3517, 0.6683, -0.6555, -0.4977, -0.7481, 0.4389, -0.4977, 0.7481, 0.4389, -0.3123, 0.7504, 0.5826, -0.3123, -0.7504, 0.5826, 0.3517, -0.6683, -0.6555, 0.5567, -0.6703, -0.4906, -0.4977, -0.7481, 0.4389, -0.3123, -0.7504, 0.5826, -0.3123, -0.7504, 0.5826, -0.3123, 0.7504, 0.5826, -0.103, 0.7435, 0.6608, -0.103, -0.7435, 0.6608, 0.3517, 0.6683, -0.6555, 0.3517, -0.6683, -0.6555, 0.1138, -0.674, -0.7299, 0.1138, 0.674, -0.7299, 0.6173, -0.7418, 0.2622, -0.6825, -0.6738, -0.2833, -0.5567, -0.6703, -0.4906, 0.4977, -0.7481, 0.4389, 0.5567, -0.6703, -0.4906, 0.6825, -0.6738, -0.2833, -0.6173, -0.7418, 0.2622, -0.4977, -0.7481, 0.4389, 0.0, -1.0, 0.0, -0.6853, -0.6096, -0.3984, -4.84e-07, -0.6109, -0.7917, -4.84e-07, 0.6109, -0.7917, -4.84e-07, -0.6109, -0.7917, -0.6853, -0.6096, -0.3984, -0.6853, 0.6096, -0.3984, 0.0, -1.0, 0.0, -0.6853, -0.6096, 0.3984, -0.6853, -0.6096, -0.3984, -0.6853, 0.6096, -0.3984, -0.6853, -0.6096, -0.3984, -0.6853, -0.6096, 0.3984, -0.6853, 0.6096, 0.3984, 0.0, -1.0, 0.0, -4.84e-07, -0.6109, 0.7917, -0.6853, -0.6096, 0.3984, -0.6853, 0.6096, 0.3984, -0.6853, -0.6096, 0.3984, -4.84e-07, -0.6109, 0.7917, -4.84e-07, 0.6109, 0.7917, 0.0, -1.0, 0.0, 0.6853, -0.6096, 0.3984, -4.84e-07, -0.6109, 0.7917, -4.84e-07, 0.6109, 0.7917, -4.84e-07, -0.6109, 0.7917, 0.6853, -0.6096, 0.3984, 0.6853, 0.6096, 0.3984, 0.0, -1.0, 0.0, 0.6853, -0.6096, -0.3984, 0.6853, -0.6096, 0.3984, 0.6853, 0.6096, 0.3984, 0.6853, -0.6096, 0.3984, 0.6853, -0.6096, -0.3984, 0.6853, 0.6096, -0.3984, 0.0, -1.0, 0.0, -4.84e-07, -0.6109, -0.7917, 0.6853, -0.6096, -0.3984, 0.6853, 0.6096, -0.3984, 0.6853, -0.6096, -0.3984, -4.84e-07, -0.6109, -0.7917, -4.84e-07, 0.6109, -0.7917, -4.84e-07, 0.6109, -0.7917, -0.6853, 0.6096, -0.3984, -0.6853, 0.6096, 0.3984, -4.84e-07, 0.6109, 0.7917, 0.6853, 0.6096, 0.3984, 0.6853, 0.6096, -0.3984, 6.62e-07, -1.0, 6.867e-07, -0.6853, -0.6096, -0.3984, -1.21e-07, -0.6109, -0.7917, -1.747e-07, 0.0, -1.0, -1.21e-07, -0.6109, -0.7917, -0.6853, -0.6096, -0.3984, -0.8645, 0.0, -0.5026, 6.62e-07, -1.0, 6.867e-07, -0.6853, -0.6096, 0.3984, -0.6853, -0.6096, -0.3984, -0.8645, 0.0, -0.5026, -0.6853, -0.6096, -0.3984, -0.6853, -0.6096, 0.3984, -0.8645, 0.0, 0.5026, 6.62e-07, -1.0, 6.867e-07, 3.63e-07, -0.6109, 0.7917, -0.6853, -0.6096, 0.3984, -0.8645, 0.0, 0.5026, -0.6853, -0.6096, 0.3984, 3.63e-07, -0.6109, 0.7917, 8.733e-08, 0.0, 1.0, 6.62e-07, -1.0, 6.867e-07, 0.6853, -0.6096, 0.3984, 3.63e-07, -0.6109, 0.7917, 8.733e-08, 0.0, 1.0, 3.63e-07, -0.6109, 0.7917, 0.6853, -0.6096, 0.3984, 0.8645, 0.0, 0.5026, 6.62e-07, -1.0, 6.867e-07, 0.6853, -0.6096, -0.3984, 0.6853, -0.6096, 0.3984, 0.8645, 0.0, 0.5026, 0.6853, -0.6096, 0.3984, 0.6853, -0.6096, -0.3984, 0.8645, 0.0, -0.5026, 6.62e-07, -1.0, 6.867e-07, -1.21e-07, -0.6109, -0.7917, 0.6853, -0.6096, -0.3984, 0.8645, 0.0, -0.5026, 0.6853, -0.6096, -0.3984, -1.21e-07, -0.6109, -0.7917, -1.747e-07, 0.0, -1.0, 4.632e-07, -1.0, 0.0, 4.632e-07, -1.0, 0.0, 4.632e-07, -1.0, 0.0, 4.632e-07, -1.0, 0.0, 3.723e-07, -1.0, 2.001e-07, 3.723e-07, -1.0, 2.001e-07, 3.723e-07, -1.0, 2.001e-07, 3.723e-07, -1.0, 2.001e-07, 3.631e-07, -1.0, 4.304e-07, 3.631e-07, -1.0, 4.304e-07, 3.631e-07, -1.0, 4.304e-07, 3.631e-07, -1.0, 4.304e-07, -0.3517, 0.6683, -0.6555, -0.5567, 0.6703, -0.4906, 0.4977, 0.7481, 0.4389, 0.3123, 0.7504, 0.5826, -0.5567, 0.6703, -0.4906, -0.6825, 0.6738, -0.2833, 0.6173, 0.7418, 0.2622, 0.4977, 0.7481, 0.4389, -0.6825, 0.6738, -0.2833, -0.727, 0.6812, -0.08613, 0.6706, 0.7369, 0.08533, 0.6173, 0.7418, 0.2622, -0.5567, 0.6703, 0.4906, -0.3517, 0.6683, 0.6555, 0.3123, 0.7504, -0.5826, 0.4977, 0.7481, -0.4389, 0.727, 0.6812, -0.08613, 0.6825, 0.6738, -0.2833, -0.6173, 0.7418, 0.2622, -0.6706, 0.7369, 0.08533, -0.1138, 0.674, 0.7299, 0.1138, 0.674, 0.7299, -0.103, 0.7435, -0.6608, 0.103, 0.7435, -0.6608, -0.1138, 0.674, -0.7299, -0.3517, 0.6683, -0.6555, 0.3123, 0.7504, 0.5826, 0.103, 0.7435, 0.6608, -0.3517, 0.6683, 0.6555, -0.1138, 0.674, 0.7299, 0.103, 0.7435, -0.6608, 0.3123, 0.7504, -0.5826, 0.3517, 0.6683, 0.6555, 0.5567, 0.6703, 0.4906, -0.4977, 0.7481, -0.4389, -0.3123, 0.7504, -0.5826, 0.1138, 0.674, -0.7299, -0.1138, 0.674, -0.7299, 0.103, 0.7435, 0.6608, -0.103, 0.7435, 0.6608, 0.6825, 0.6738, -0.2833, 0.5567, 0.6703, -0.4906, -0.4977, 0.7481, 0.4389, -0.6173, 0.7418, 0.2622, 0.1138, 0.674, 0.7299, 0.3517, 0.6683, 0.6555, -0.3123, 0.7504, -0.5826, -0.103, 0.7435, -0.6608, 0.5567, 0.6703, -0.4906, 0.3517, 0.6683, -0.6555, -0.3123, 0.7504, 0.5826, -0.4977, 0.7481, 0.4389, -0.7259, 0.6828, 0.08297, -0.6851, 0.6726, 0.2797, 0.6174, 0.7452, -0.2521, 0.6756, 0.7333, -0.07699, -0.727, 0.6812, -0.08613, -0.7259, 0.6828, 0.08297, 0.6756, 0.7333, -0.07699, 0.6706, 0.7369, 0.08533, 0.3517, 0.6683, -0.6555, 0.1138, 0.674, -0.7299, -0.103, 0.7435, 0.6608, -0.3123, 0.7504, 0.5826, -0.6851, 0.6726, 0.2797, -0.5567, 0.6703, 0.4906, 0.4977, 0.7481, -0.4389, 0.6174, 0.7452, -0.2521, 0.6851, 0.6726, 0.2797, 0.7259, 0.6828, 0.08297, -0.6756, 0.7333, -0.07699, -0.6174, 0.7452, -0.2521, 0.7259, 0.6828, 0.08297, 0.727, 0.6812, -0.08613, -0.6706, 0.7369, 0.08533, -0.6756, 0.7333, -0.07699, 0.5567, 0.6703, 0.4906, 0.6851, 0.6726, 0.2797, -0.6174, 0.7452, -0.2521, -0.4977, 0.7481, -0.4389, -4.632e-07, 1.0, -1.992e-07, -4.632e-07, 1.0, -1.992e-07, -4.632e-07, 1.0, -1.992e-07, -4.632e-07, 1.0, -1.992e-07, -4.653e-07, 1.0, 0.0, -4.653e-07, 1.0, 0.0, -4.653e-07, 1.0, 0.0, -4.653e-07, 1.0, 0.0, -3.638e-07, 1.0, -4.557e-07, -3.743e-07, 1.0, -9.286e-08, -3.743e-07, 1.0, -9.286e-08, -3.638e-07, 1.0, -4.557e-07, -3.638e-07, 1.0, -4.557e-07, -3.364e-07, 1.0, -3.945e-07, -3.364e-07, 1.0, -3.945e-07, -3.638e-07, 1.0, -4.557e-07, -3.743e-07, 1.0, -9.286e-08, -3.739e-07, 1.0, 9.253e-07, -3.739e-07, 1.0, 9.253e-07, -3.743e-07, 1.0, -9.286e-08, 1.0, 3.246e-07, 6.569e-16, 1.0, 3.246e-07, 6.569e-16, 0.7071, -0.7071, 0.0, 0.7071, -0.7071, 0.0, 0.7071, -0.7071, 0.0, 0.7071, -0.7071, 0.0, -0.8326, -0.5539, 0.0, -0.8326, -0.5539, 0.0, -0.9804, -0.1971, 4.124e-09, -0.9804, -0.1971, 4.124e-09, -0.8326, 0.5539, 7.299e-09, -0.8326, 0.5539, 7.299e-09, -0.8326, -0.5539, 0.0, -0.8326, -0.5539, 0.0, -0.9804, 0.1971, 6.701e-16, -0.9804, 0.1971, 6.701e-16, -0.9804, 0.1971, 6.701e-16, -0.9804, -0.1971, 4.124e-09, -0.9804, -0.1971, 4.124e-09, -0.9804, 0.1971, 6.701e-16, 0.7071, 0.7071, 0.0, 0.7071, 0.7071, 0.0, 1.0, 4.408e-08, 6.569e-16, 1.0, 4.408e-08, 6.569e-16, 1.0, 4.408e-08, 6.569e-16, 1.0, 3.246e-07, 6.569e-16, 1.0, 3.246e-07, 6.569e-16, 1.0, 4.408e-08, 6.569e-16, 0.7071, 0.7071, 0.0, -0.8326, 0.5539, 7.299e-09, -0.8326, 0.5539, 7.299e-09, 0.7071, 0.7071, 0.0, 1.0, 1.328e-07, 1.826e-07, 0.9631, 1.279e-07, -0.2691, 0.9631, 1.279e-07, -0.2691, 1.0, 1.328e-07, 1.917e-07, 1.558e-07, -1.0, 0.0, 1.505e-07, -0.9917, -0.1284, 1.505e-07, -0.9917, -0.1284, 1.558e-07, -1.0, 0.0, -1.0, -1.328e-07, -1.826e-07, -0.9631, -1.279e-07, -0.2691, -0.9631, -1.279e-07, -0.2691, -1.0, -1.328e-07, -1.826e-07, -5.886e-09, 0.0, 1.0, -5.886e-09, 0.0, 1.0, -5.886e-09, 0.0, 1.0, -5.886e-09, 0.0, 1.0, -0.9631, -1.279e-07, 0.2691, -1.0, -1.328e-07, -1.826e-07, -1.0, -1.328e-07, -1.826e-07, -0.9631, -1.279e-07, 0.2691, 1.584e-07, -0.9917, 0.1284, 1.558e-07, -1.0, 0.0, 1.558e-07, -1.0, 0.0, 1.584e-07, -0.9917, 0.1284, 0.9631, 1.279e-07, 0.2691, 1.0, 1.328e-07, 1.826e-07, 1.0, 1.328e-07, 1.917e-07, 0.9631, 1.279e-07, 0.2691, -1.478e-07, 1.0, -1.061e-07, -1.426e-07, 0.9917, 0.1284, -1.426e-07, 0.9917, 0.1284, -1.478e-07, 1.0, -1.02e-07, -1.478e-07, 1.0, -1.02e-07, -1.505e-07, 0.9917, -0.1284, -1.505e-07, 0.9917, -0.1284, -1.478e-07, 1.0, -1.061e-07, 1.555e-07, -1.0, -4.218e-08, 1.523e-07, -1.0, -3.612e-08, 1.831e-07, -1.0, -9.436e-08, 1.831e-07, -1.0, -9.436e-08, 1.831e-07, -1.0, 0.0, 1.831e-07, -1.0, 0.0, 1.523e-07, -1.0, 1.106e-08, 1.555e-07, -1.0, 9.908e-09, 1.555e-07, -1.0, 9.908e-09, 1.523e-07, -1.0, 1.106e-08, 1.523e-07, -1.0, -3.612e-08, 1.555e-07, -1.0, -4.218e-08, -1.0, 9.297e-07, -1.314e-15, -1.0, 9.297e-07, -1.314e-15, -0.7071, 0.7071, 0.0, -0.7071, 0.7071, 0.0, 0.9804, 0.1971, -6.701e-16, 0.9804, 0.1971, -6.701e-16, 0.8326, -0.5539, 0.0, 0.8326, -0.5539, 0.0, 0.8326, -0.5539, 0.0, 0.8326, -0.5539, 0.0, -0.7071, -0.7071, 0.0, -0.7071, -0.7071, 0.0, 0.8326, 0.5539, -3.649e-09, 0.8326, 0.5539, -3.649e-09, 0.9804, -0.1971, -2.062e-09, 0.9804, -0.1971, -2.062e-09, 0.9804, -0.1971, -2.062e-09, 0.9804, 0.1971, -6.701e-16, 0.9804, 0.1971, -6.701e-16, 0.9804, -0.1971, -2.062e-09, -0.7071, -0.7071, 0.0, -0.7071, -0.7071, 0.0, -1.0, -1.924e-07, -1.314e-15, -1.0, -1.924e-07, -1.314e-15, -1.0, -1.924e-07, -1.314e-15, -1.0, 9.297e-07, -1.314e-15, -1.0, 9.297e-07, -1.314e-15, -1.0, -1.924e-07, -1.314e-15, -0.7071, 0.7071, 0.0, -0.7071, 0.7071, 0.0, 0.8326, 0.5539, -3.649e-09, 0.8326, 0.5539, -3.649e-09, -0.2119, -0.315, -0.9251, 0.5076, 0.7922, 0.3387, 0.8199, -0.3687, 0.4379, -0.2119, -0.315, -0.9251, 0.8199, -0.3687, 0.4379, -0.4177, -0.6637, 0.6205, -0.2119, -0.315, -0.9251, -0.4177, -0.6637, 0.6205, -0.6772, 0.5863, 0.4446, -0.2119, -0.315, -0.9251, -0.6772, 0.5863, 0.4446, 0.5076, 0.7922, 0.3387, -0.4177, -0.6637, 0.6205, 0.8199, -0.3687, 0.4379, 0.5076, 0.7922, 0.3387, -0.6772, 0.5863, 0.4446, -0.2119, -0.315, -0.9251, 0.5076, 0.7922, 0.3387, 0.8199, -0.3687, 0.4379, -0.2119, -0.315, -0.9251, 0.8199, -0.3687, 0.4379, -0.4177, -0.6637, 0.6205, -0.2119, -0.315, -0.9251, -0.4177, -0.6637, 0.6205, -0.6772, 0.5863, 0.4446, -0.2119, -0.315, -0.9251, -0.6772, 0.5863, 0.4446, 0.5076, 0.7922, 0.3387, -0.4177, -0.6637, 0.6205, 0.8199, -0.3687, 0.4379, 0.5076, 0.7922, 0.3387, -0.6772, 0.5863, 0.4446, 1.0, 1.506e-07, 0.0, 0.7071, 1.065e-07, 0.7071, 0.6448, -0.2317, 0.7284, 1.0, 1.427e-07, -1.761e-09, 1.0, 1.427e-07, -1.761e-09, 0.6448, -0.2317, 0.7284, 0.6565, -0.5718, 0.492, 1.0, 1.463e-07, -7.295e-09, -1.0, -1.504e-07, 1.822e-08, -0.6448, -0.2317, 0.7284, -0.7071, -1.104e-07, 0.7071, -1.0, -1.561e-07, 0.0, -0.6448, -0.2317, 0.7284, 0.6448, -0.2317, 0.7284, 0.7071, 1.065e-07, 0.7071, -0.7071, -1.104e-07, 0.7071, 0.6565, -0.5718, 0.492, -0.6565, -0.5718, 0.492, -0.5632, -0.7381, 0.3715, 0.5632, -0.7381, 0.3715, -0.6448, -0.2317, 0.7284, -1.0, -1.504e-07, 1.822e-08, -1.0, -1.544e-07, 4.746e-08, -0.6565, -0.5718, 0.492, 0.6448, -0.2317, 0.7284, -0.6448, -0.2317, 0.7284, -0.6565, -0.5718, 0.492, 0.6565, -0.5718, 0.492, 1.0, 1.463e-07, -7.295e-09, 0.6565, -0.5718, 0.492, 0.5632, -0.7381, 0.3715, 1.0, 1.613e-07, -1.463e-08, -0.6565, -0.5718, 0.492, -1.0, -1.544e-07, 4.746e-08, -1.0, -1.676e-07, 7.605e-08, -0.5632, -0.7381, 0.3715, 0.0, 0.0, 1.0, 2.426e-07, -0.8944, 0.4472, 0.4897, -0.6396, 0.5925, 0.7575, 4.466e-07, 0.6528, -0.7071, -0.7071, 0.0, -0.5, -0.5, 0.7071, -0.8165, 9.639e-07, 0.5774, -1.0, 5.366e-07, 0.0, -1.0, 5.366e-07, 0.0, -0.8165, 9.639e-07, 0.5774, -0.2971, 0.7173, 0.6303, -0.2209, 0.9753, 0.0, -0.5, -0.5, 0.7071, 2.977e-06, 0.0, 1.0, -0.2971, 0.7173, 0.6303, -0.8165, 9.639e-07, 0.5774, -1.0, -1.073e-07, 0.0, -1.0, 5.366e-07, 0.0, -0.2209, 0.9753, 0.0, -5.903e-07, 1.0, 0.0, -0.7071, -0.7071, 0.0, -0.7071, -0.7071, 0.0, -1.0, 5.366e-07, 0.0, -1.0, -1.073e-07, 0.0, 1.0, 8.049e-07, 0.0, 1.0, 8.049e-07, 0.0, 0.7071, -0.7071, 0.0, 0.7071, -0.7071, 0.0, -5.903e-07, 1.0, 0.0, -0.2209, 0.9753, 0.0, 1.0, 8.049e-07, 0.0, 1.0, 8.049e-07, 0.0, 0.6079, 0.794, 0.0, 0.4897, 0.6396, 0.5925, 0.7575, 4.466e-07, 0.6528, 1.0, 5.896e-07, 0.0, 1.0, 5.896e-07, 0.0, 0.7575, 4.466e-07, 0.6528, 0.4897, -0.6396, 0.5925, 0.6079, -0.794, 0.0, 2.426e-07, -0.8944, 0.4472, 2.712e-07, -1.0, 0.0, 0.6079, -0.794, 0.0, 0.4897, -0.6396, 0.5925, -0.2209, 0.9753, 0.0, -0.2971, 0.7173, 0.6303, 0.4897, 0.6396, 0.5925, 0.6079, 0.794, 0.0, -0.2971, 0.7173, 0.6303, 0.0, 0.0, 1.0, 0.7575, 4.466e-07, 0.6528, 0.4897, 0.6396, 0.5925, -1.555e-07, 1.0, 5.208e-08, -1.831e-07, 1.0, 9.436e-08, -1.831e-07, 1.0, 9.436e-08, -1.523e-07, 1.0, 4.718e-08, -1.831e-07, 1.0, 0.0, -1.555e-07, 1.0, 0.0, -1.523e-07, 1.0, 0.0, -1.831e-07, 1.0, 0.0, -1.555e-07, 1.0, 0.0, -1.555e-07, 1.0, 5.208e-08, -1.523e-07, 1.0, 4.718e-08, -1.523e-07, 1.0, 0.0, 1.085e-07, -1.0, 0.0, 1.085e-07, -1.0, 0.0, -0.862, -0.507, 0.0, -0.862, -0.507, 0.0, -0.862, -0.507, 0.0, -0.862, -0.507, 0.0, -0.862, 0.507, 0.0, -0.862, 0.507, 0.0, -0.862, 0.507, 0.0, -0.862, 0.507, 0.0, -2.388e-07, 1.0, 0.0, -2.388e-07, 1.0, 0.0, -2.388e-07, 1.0, 0.0, -2.388e-07, 1.0, 0.0, 0.862, 0.507, 0.0, 0.862, 0.507, 0.0, 0.862, 0.507, 0.0, 0.862, 0.507, 0.0, 0.862, -0.507, 0.0, 0.862, -0.507, 0.0, 0.862, -0.507, 0.0, 0.862, -0.507, 0.0, 1.085e-07, -1.0, 0.0, 1.085e-07, -1.0, 0.0, 2.451e-07, 0.0, 1.0, 3.676e-07, 0.0, 1.0, 7.352e-07, 0.0, 1.0, -1.095e-07, -1.0, 0.0, -1.095e-07, -1.0, 0.0, -0.866, -0.5, 0.0, -0.866, -0.5, 0.0, 2.451e-07, 0.0, 1.0, -3.676e-07, 0.0, 1.0, 3.676e-07, 0.0, 1.0, -0.866, -0.5, 0.0, -0.866, -0.5, 0.0, -1.0, 0.0, 0.0, -1.0, 0.0, 0.0, 2.451e-07, 0.0, 1.0, -1.086e-13, 0.0, 1.0, -3.676e-07, 0.0, 1.0, -0.5, 0.866, 0.0, -0.5, 0.866, 0.0, -3.286e-07, 1.0, 0.0, -3.286e-07, 1.0, 0.0, 2.451e-07, 0.0, 1.0, 3.676e-07, 0.0, 1.0, -1.086e-13, 0.0, 1.0, -3.286e-07, 1.0, 0.0, -3.286e-07, 1.0, 0.0, 0.866, 0.5, 0.0, 0.866, 0.5, 0.0, 2.451e-07, 0.0, 1.0, 3.676e-07, 0.0, 1.0, 3.676e-07, 0.0, 1.0, 0.866, 0.5, 0.0, 0.866, 0.5, 0.0, 0.866, -0.5, 0.0, 0.866, -0.5, 0.0, 2.451e-07, 0.0, 1.0, 7.352e-07, 0.0, 1.0, 3.676e-07, 0.0, 1.0, 0.866, -0.5, 0.0, 0.866, -0.5, 0.0, -1.095e-07, -1.0, 0.0, -1.095e-07, -1.0, 0.0, 6.572e-08, -1.0, 0.0, 6.572e-08, -1.0, 0.0, -0.866, -0.5, 0.0, -0.866, -0.5, 0.0, -0.866, -0.5, 0.0, -0.866, -0.5, 0.0, -0.866, 0.5, 0.0, -0.866, 0.5, 0.0, -0.866, 0.5, 0.0, -0.866, 0.5, 0.0, -3.286e-07, 1.0, 0.0, -3.286e-07, 1.0, 0.0, -3.286e-07, 1.0, 0.0, -3.286e-07, 1.0, 0.0, 0.866, 0.5, 0.0, 0.866, 0.5, 0.0, 0.866, 0.5, 0.0, 0.866, 0.5, 0.0, 0.866, -0.5, 0.0, 0.866, -0.5, 0.0, 0.866, -0.5, 0.0, 0.866, -0.5, 0.0, 6.572e-08, -1.0, 0.0, 6.572e-08, -1.0, 0.0, 2.444e-07, 0.0, 1.0, 0.0, 0.0, 1.0, 0.0, 0.0, 1.0, -3.067e-07, -1.0, 0.0, -3.067e-07, -1.0, 0.0, -0.866, -0.5, 0.0, -0.866, -0.5, 0.0, 2.444e-07, 0.0, 1.0, 0.0, 0.0, 1.0, 0.0, 0.0, 1.0, -0.866, -0.5, 0.0, -0.866, -0.5, 0.0, -1.0, 0.0, 0.0, -1.0, 0.0, 0.0, 2.444e-07, 0.0, 1.0, 7.332e-07, 0.0, 1.0, 0.0, 0.0, 1.0, -0.5, 0.866, 0.0, -0.5, 0.866, 0.0, -3.067e-07, 1.0, 0.0, -3.067e-07, 1.0, 0.0, 2.444e-07, 0.0, 1.0, 7.332e-07, 0.0, 1.0, 7.332e-07, 0.0, 1.0, -3.067e-07, 1.0, 0.0, -3.067e-07, 1.0, 0.0, 0.866, 0.5, 0.0, 0.866, 0.5, 0.0, 2.444e-07, 0.0, 1.0, 0.0, 0.0, 1.0, 7.332e-07, 0.0, 1.0, 0.866, 0.5, 0.0, 0.866, 0.5, 0.0, 0.866, -0.5, 0.0, 0.866, -0.5, 0.0, 2.444e-07, 0.0, 1.0, 0.0, 0.0, 1.0, 0.0, 0.0, 1.0, 0.866, -0.5, 0.0, 0.866, -0.5, 0.0, -3.067e-07, -1.0, 0.0, -3.067e-07, -1.0, 0.0, 2.234e-07, 0.0, 1.0, -0.6862, -0.3962, 0.61, 4.591e-07, -0.7924, 0.61, 5.696e-07, -1.0, 0.0, 4.591e-07, -0.7924, 0.61, -0.6862, -0.3962, 0.61, -0.866, -0.5, 0.0, 2.234e-07, 0.0, 1.0, -0.6862, 0.3962, 0.61, -0.6862, -0.3962, 0.61, -0.866, -0.5, 0.0, -0.6862, -0.3962, 0.61, -0.6862, 0.3962, 0.61, -0.866, 0.5, 0.0, 2.234e-07, 0.0, 1.0, 3.472e-08, 0.7924, 0.61, -0.6862, 0.3962, 0.61, -0.866, 0.5, 0.0, -0.6862, 0.3962, 0.61, 3.472e-08, 0.7924, 0.61, 5.696e-07, 1.0, 0.0, 2.234e-07, 0.0, 1.0, 0.6862, 0.3962, 0.61, 3.472e-08, 0.7924, 0.61, 5.696e-07, 1.0, 0.0, 3.472e-08, 0.7924, 0.61, 0.6862, 0.3962, 0.61, 0.866, 0.5, 0.0, 2.234e-07, 0.0, 1.0, 0.6862, -0.3962, 0.61, 0.6862, 0.3962, 0.61, 0.866, 0.5, 0.0, 0.6862, 0.3962, 0.61, 0.6862, -0.3962, 0.61, 0.866, -0.5, 0.0, 2.234e-07, 0.0, 1.0, 4.591e-07, -0.7924, 0.61, 0.6862, -0.3962, 0.61, 0.866, -0.5, 0.0, 0.6862, -0.3962, 0.61, 4.591e-07, -0.7924, 0.61, 5.696e-07, -1.0, 0.0, -0.04534, -0.101, 0.9939, -0.815, -0.1398, 0.5624, -0.3502, -0.7801, 0.5185, -0.4071, -0.9067, -0.1107, -0.3502, -0.7801, 0.5185, -0.815, -0.1398, 0.5624, -0.9936, -0.09864, -0.05535, -0.04534, -0.101, 0.9939, -0.4924, 0.5787, 0.6501, -0.815, -0.1398, 0.5624, -0.9936, -0.09864, -0.05535, -0.815, -0.1398, 0.5624, -0.4924, 0.5787, 0.6501, -0.5865, 0.808, 0.05535, -0.04534, -0.101, 0.9939, 0.2949, 0.6569, 0.694, -0.4924, 0.5787, 0.6501, -0.5865, 0.808, 0.05535, -0.4924, 0.5787, 0.6501, 0.2949, 0.6569, 0.694, 0.4071, 0.9067, 0.1107, -0.04534, -0.101, 0.9939, 0.7597, 0.01656, 0.6501, 0.2949, 0.6569, 0.694, 0.4071, 0.9067, 0.1107, 0.2949, 0.6569, 0.694, 0.7597, 0.01656, 0.6501, 0.9936, 0.09863, 0.05535, -0.04534, -0.101, 0.9939, 0.4371, -0.7019, 0.5624, 0.7597, 0.01656, 0.6501, 0.9936, 0.09863, 0.05535, 0.7597, 0.01656, 0.6501, 0.4371, -0.7019, 0.5624, 0.5865, -0.808, -0.05535, -0.04534, -0.101, 0.9939, -0.3502, -0.7801, 0.5185, 0.4371, -0.7019, 0.5624, 0.5865, -0.808, -0.05535, 0.4371, -0.7019, 0.5624, -0.3502, -0.7801, 0.5185, -0.4071, -0.9067, -0.1107, 1.0, 3.927e-07, -3.166e-13, 1.0, 1.178e-06, -3.8e-13, 1.0, 5.89e-07, 2.847e-07, -1.0, -1.718e-07, 4.015e-14, -1.0, -2.945e-07, -3.559e-08, -1.0, -2.945e-07, 4.919e-14, 8.943e-08, -1.0, 9.859e-07, 8.943e-08, -1.0, 9.859e-07, -2.386e-08, -0.5, -0.866, -2.386e-08, -0.5, -0.866, 1.0, 3.927e-07, -3.166e-13, 1.0, 5.89e-07, 2.847e-07, 1.0, 0.0, 1.424e-07, -1.0, -1.718e-07, 4.015e-14, -1.0, -1.473e-07, -1.78e-08, -1.0, -2.945e-07, -3.559e-08, -2.386e-08, -0.5, -0.866, -2.386e-08, -0.5, -0.866, -1.054e-07, 0.5, -0.866, -1.054e-07, 0.5, -0.866, 1.0, 3.927e-07, -3.166e-13, 1.0, 0.0, 1.424e-07, 1.0, 0.0, 0.0, -1.0, -1.718e-07, 4.015e-14, -1.0, 0.0, 0.0, -1.0, -1.473e-07, -1.78e-08, -1.054e-07, 0.5, -0.866, -1.054e-07, 0.5, -0.866, 6.794e-09, 0.866, -0.5, 6.794e-09, 0.866, -0.5, 1.0, 3.927e-07, -3.166e-13, 1.0, 0.0, 0.0, 1.0, 0.0, -1.424e-07, -1.0, -1.718e-07, 4.015e-14, -1.0, -7.363e-08, 1.78e-08, -1.0, 0.0, 0.0, -1.345e-07, 0.866, 0.5, -1.345e-07, 0.866, 0.5, 3.955e-08, 0.5, 0.866, 3.955e-08, 0.5, 0.866, 1.0, 3.927e-07, -3.166e-13, 1.0, 0.0, -1.424e-07, 1.0, 5.89e-07, -2.847e-07, -1.0, -1.718e-07, 4.015e-14, -1.0, -2.209e-07, 3.559e-08, -1.0, -7.363e-08, 1.78e-08, 3.955e-08, 0.5, 0.866, 3.955e-08, 0.5, 0.866, 1.211e-07, -0.5, 0.866, 1.211e-07, -0.5, 0.866, 1.0, 3.927e-07, -3.166e-13, 1.0, 5.89e-07, -2.847e-07, 1.0, 1.178e-06, -3.8e-13, -1.0, -1.718e-07, 4.015e-14, -1.0, -2.945e-07, 4.919e-14, -1.0, -2.209e-07, 3.559e-08, 1.211e-07, -0.5, 0.866, 1.211e-07, -0.5, 0.866, 8.943e-08, -1.0, 9.859e-07, 8.943e-08, -1.0, 9.859e-07, 0.6109, -0.2612, -0.7474, -0.03473, -0.8319, -0.5538, -0.2442, -0.1801, -0.9528, -0.6109, 0.2612, 0.7474, -0.9895, 0.1385, -0.04108, -0.78, -0.5133, 0.3579, -0.03473, -0.8319, -0.5538, -0.78, -0.5133, 0.3579, -0.9895, 0.1385, -0.04108, -0.2442, -0.1801, -0.9528, 0.6109, -0.2612, -0.7474, -0.2442, -0.1801, -0.9528, 0.1632, 0.4925, -0.8549, -0.6109, 0.2612, 0.7474, -0.5821, 0.8111, 0.05686, -0.9895, 0.1385, -0.04108, -0.2442, -0.1801, -0.9528, -0.9895, 0.1385, -0.04108, -0.5821, 0.8111, 0.05686, 0.1632, 0.4925, -0.8549, 0.6109, -0.2612, -0.7474, 0.1632, 0.4925, -0.8549, 0.78, 0.5133, -0.3579, -0.6109, 0.2612, 0.7474, 0.03473, 0.8319, 0.5538, -0.5821, 0.8111, 0.05686, 0.1632, 0.4925, -0.8549, -0.5821, 0.8111, 0.05686, 0.03473, 0.8319, 0.5538, 0.78, 0.5133, -0.3579, 0.6109, -0.2612, -0.7474, 0.78, 0.5133, -0.3579, 0.9895, -0.1385, 0.04108, -0.6109, 0.2612, 0.7474, 0.2442, 0.1801, 0.9528, 0.03473, 0.8319, 0.5538, 0.78, 0.5133, -0.3579, 0.03473, 0.8319, 0.5538, 0.2442, 0.1801, 0.9528, 0.9895, -0.1385, 0.04108, 0.6109, -0.2612, -0.7474, 0.9895, -0.1385, 0.04108, 0.5821, -0.8111, -0.05687, -0.6109, 0.2612, 0.7474, -0.1632, -0.4925, 0.8549, 0.2442, 0.1801, 0.9528, 0.9895, -0.1385, 0.04108, 0.2442, 0.1801, 0.9528, -0.1632, -0.4925, 0.8549, 0.5821, -0.8111, -0.05687, 0.6109, -0.2612, -0.7474, 0.5821, -0.8111, -0.05687, -0.03473, -0.8319, -0.5538, -0.6109, 0.2612, 0.7474, -0.78, -0.5133, 0.3579, -0.1632, -0.4925, 0.8549, 0.5821, -0.8111, -0.05687, -0.1632, -0.4925, 0.8549, -0.78, -0.5133, 0.3579, -0.03473, -0.8319, -0.5538, -0.5392, 0.3142, -0.7814, -0.507, -0.5594, -0.6558, -0.9749, -0.147, -0.1671, 0.5392, -0.3142, 0.7814, -0.3172, -0.5303, 0.7862, 0.1508, -0.9427, 0.2975, -0.507, -0.5594, -0.6558, 0.1508, -0.9427, 0.2975, -0.3172, -0.5303, 0.7862, -0.9749, -0.147, -0.1671, -0.5392, 0.3142, -0.7814, -0.9749, -0.147, -0.1671, -0.7968, 0.6041, 0.01209, 0.5392, -0.3142, 0.7814, -0.1391, 0.2207, 0.9654, -0.3172, -0.5303, 0.7862, -0.9749, -0.147, -0.1671, -0.3172, -0.5303, 0.7862, -0.1391, 0.2207, 0.9654, -0.7968, 0.6041, 0.01209, -0.5392, 0.3142, -0.7814, -0.7968, 0.6041, 0.01209, -0.1508, 0.9427, -0.2975, 0.5392, -0.3142, 0.7814, 0.507, 0.5594, 0.6558, -0.1391, 0.2207, 0.9654, -0.7968, 0.6041, 0.01209, -0.1391, 0.2207, 0.9654, 0.507, 0.5594, 0.6558, -0.1508, 0.9427, -0.2975, -0.5392, 0.3142, -0.7814, -0.1508, 0.9427, -0.2975, 0.3172, 0.5303, -0.7862, 0.5392, -0.3142, 0.7814, 0.9749, 0.147, 0.1671, 0.507, 0.5594, 0.6558, -0.1508, 0.9427, -0.2975, 0.507, 0.5594, 0.6558, 0.9749, 0.147, 0.1671, 0.3172, 0.5303, -0.7862, -0.5392, 0.3142, -0.7814, 0.3172, 0.5303, -0.7862, 0.1391, -0.2207, -0.9654, 0.5392, -0.3142, 0.7814, 0.7968, -0.6041, -0.01209, 0.9749, 0.147, 0.1671, 0.3172, 0.5303, -0.7862, 0.9749, 0.147, 0.1671, 0.7968, -0.6041, -0.01209, 0.1391, -0.2207, -0.9654, -0.5392, 0.3142, -0.7814, 0.1391, -0.2207, -0.9654, -0.507, -0.5594, -0.6558, 0.5392, -0.3142, 0.7814, 0.1508, -0.9427, 0.2975, 0.7968, -0.6041, -0.01209, 0.1391, -0.2207, -0.9654, 0.7968, -0.6041, -0.01209, 0.1508, -0.9427, 0.2975, -0.507, -0.5594, -0.6558, 0.5781, 0.1669, -0.7987, -0.02579, -0.4723, -0.8811, -0.2906, 0.2737, -0.9168, -0.5781, -0.1669, 0.7987, -0.9959, 0.07009, 0.05756, -0.7311, -0.6759, 0.09332, -0.02579, -0.4723, -0.8811, -0.7311, -0.6759, 0.09332, -0.9959, 0.07009, 0.05756, -0.2906, 0.2737, -0.9168, 0.5781, 0.1669, -0.7987, -0.2906, 0.2737, -0.9168, 0.08781, 0.8478, -0.523, -0.5781, -0.1669, 0.7987, -0.6175, 0.6442, 0.4514, -0.9959, 0.07009, 0.05756, -0.2906, 0.2737, -0.9168, -0.9959, 0.07009, 0.05756, -0.6175, 0.6442, 0.4514, 0.08781, 0.8478, -0.523, 0.5781, 0.1669, -0.7987, 0.08781, 0.8478, -0.523, 0.7311, 0.6759, -0.09332, -0.5781, -0.1669, 0.7987, 0.02579, 0.4723, 0.8811, -0.6175, 0.6442, 0.4514, 0.08781, 0.8478, -0.523, -0.6175, 0.6442, 0.4514, 0.02579, 0.4723, 0.8811, 0.7311, 0.6759, -0.09332, 0.5781, 0.1669, -0.7987, 0.7311, 0.6759, -0.09332, 0.9959, -0.07009, -0.05756, -0.5781, -0.1669, 0.7987, 0.2906, -0.2737, 0.9168, 0.02579, 0.4723, 0.8811, 0.7311, 0.6759, -0.09332, 0.02579, 0.4723, 0.8811, 0.2906, -0.2737, 0.9168, 0.9959, -0.07009, -0.05756, 0.5781, 0.1669, -0.7987, 0.9959, -0.07009, -0.05756, 0.6175, -0.6442, -0.4514, -0.5781, -0.1669, 0.7987, -0.08781, -0.8478, 0.523, 0.2906, -0.2737, 0.9168, 0.9959, -0.07009, -0.05756, 0.2906, -0.2737, 0.9168, -0.08781, -0.8478, 0.523, 0.6175, -0.6442, -0.4514, 0.5781, 0.1669, -0.7987, 0.6175, -0.6442, -0.4514, -0.02579, -0.4723, -0.8811, -0.5781, -0.1669, 0.7987, -0.7311, -0.6759, 0.09332, -0.08781, -0.8478, 0.523, 0.6175, -0.6442, -0.4514, -0.08781, -0.8478, 0.523, -0.7311, -0.6759, 0.09332, -0.02579, -0.4723, -0.8811, -0.04534, -0.101, 0.9939, -0.04534, -0.101, 0.9939, -0.04534, -0.101, 0.9939, -0.04534, -0.101, 0.9939, 1.595e-07, -1.0, 0.0, 1.595e-07, -1.0, 0.0, 1.595e-07, -1.0, 0.0, 1.595e-07, -1.0, 0.0, -1.595e-07, 1.0, 0.0, -1.595e-07, 1.0, 0.0, -1.595e-07, 1.0, 0.0, -1.595e-07, 1.0, 0.0])] * 3)])

# ---- objects
ob_3160_porcelainsink = bpy.data.objects.new('3160_PorcelainSink', me_3160_porcelainsink)

# ---- transforms, parenting, visibility, modifiers, constraints
ob_3160_porcelainsink.location = (0.0, 0.0, 0.0)
ob_3160_porcelainsink.lineart.crease_threshold = 0.0
_m = ob_3160_porcelainsink.modifiers.new('WeightedNormal', 'WEIGHTED_NORMAL')
_m.keep_sharp = True

# ---- collection membership
scene.collection.objects.link(ob_3160_porcelainsink)

# ---- scene / render settings (as saved in the file)
scene.frame_start = 1; scene.frame_end = 250; scene.frame_set(0)
scene.render.engine = 'BLENDER_EEVEE_NEXT'
scene.cycles.use_denoising = False
scene.cycles.samples = 128
scene.cycles.sampling_pattern = 'TABULATED_SOBOL'
scene.cycles.use_adaptive_sampling = False
scene.cycles.use_light_tree = False
scene.view_settings.view_transform = 'Filmic'
bpy.context.view_layer.update()

# ---- added for rendering (the .blend has no active camera and no usable light): camera, sun
cam_auto = bpy.data.cameras.new('AutoCamera')
cam_auto.lens = 50.0
cam_auto.sensor_width = 36.0
cam_auto.clip_end = 1000.0
ob_auto_camera = bpy.data.objects.new('AutoCamera', cam_auto)
scene.collection.objects.link(ob_auto_camera)
ob_auto_camera.location = (0.82495, -1.05656, 1.0368)
ob_auto_camera.rotation_euler = (1.09748, -7.21219e-08, 0.694738)
scene.camera = ob_auto_camera
light_auto_sun = bpy.data.lights.new('AutoSun', 'SUN')
light_auto_sun.energy = 3.0
light_auto_sun.angle = 0.0523599
ob_auto_sun = bpy.data.objects.new('AutoSun', light_auto_sun)
scene.collection.objects.link(ob_auto_sun)
ob_auto_sun.rotation_euler = (0.872665, 0.174533, 0.523599)
bpy.context.view_layer.update()
